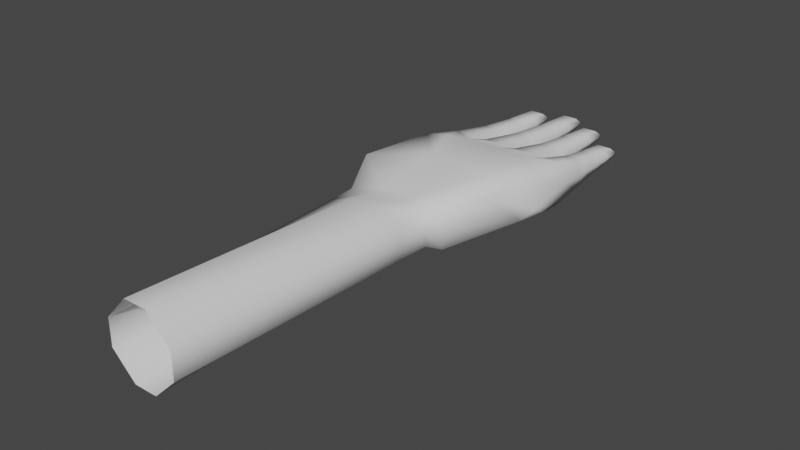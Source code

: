 # Source: hud_hand.blend  (saved by Blender 2.82.7; exported with 4.5.12 LTS)
import bpy
from mathutils import Matrix  # noqa: F401  (used for matrix-valued properties, if any)

bpy.ops.wm.read_factory_settings(use_empty=True)
scene = bpy.context.scene
scene.name = 'Scene'

# ---- collections
col_collection = bpy.data.collections.new('Collection'); scene.collection.children.link(col_collection)

# ---- world
world_world = bpy.data.worlds.new('World'); scene.world = world_world
world_world.use_nodes = True; world_world.node_tree.nodes.clear()
_N = world_world.node_tree.nodes; _L = world_world.node_tree.links
n0 = _N.new('ShaderNodeOutputWorld'); n0.name = 'World Output'; n0.location = (300, 300)
n1 = _N.new('ShaderNodeBackground'); n1.name = 'Background'; n1.location = (10, 300)
n1.inputs[0].default_value = (0.05088, 0.05088, 0.05088, 1.0)
_L.new(n1.outputs[0], n0.inputs[0])
n0.is_active_output = True
world_world.color = (0.05088, 0.05088, 0.05088)
world_world.use_sun_shadow = False
world_world.sun_shadow_jitter_overblur = 0.0

# ---- meshes
me_hudhand_geometry = bpy.data.meshes.new('hudhand_geometry')
me_hudhand_geometry.from_pydata([(-0.0908, 0.5062, -0.04473), (-0.09254, 0.5116, -0.01928), (0.1067, 0.4924, -0.02824), (0.09963, 0.4466, 0.02656), (0.06939, 0.5155, -0.02748), (0.02193, 0.5155, -0.02748), (-0.02552, 0.5155, -0.02748), (-0.02552, 0.4986, 0.03594), (0.02193, 0.4986, 0.03594), (0.06939, 0.4986, 0.03594), (0.02193, 0.3257, 0.02656), (-0.0857, 0.3664, 0.04023), (0.06939, 0.3257, -0.02748), (0.06939, 0.3257, 0.02656), (-0.02552, 0.3257, 0.02656), (-0.02552, 0.3257, -0.02748), (0.02193, 0.3257, -0.02748), (-0.1029, 0.5393, -0.04314), (-0.1006, 0.5258, -0.07559), (-0.1239, 0.4781, -0.01701), (-0.1213, 0.463, -0.05313), (-0.1078, 0.5806, -0.07181), (-0.1068, 0.5749, -0.08536), (-0.1284, 0.5811, -0.07352), (-0.1274, 0.5755, -0.08706), (0.08019, 0.5271, -0.02882), (0.08019, 0.5271, 0.02789), (0.106, 0.5271, 0.02789), (0.106, 0.5271, -0.02882), (-0.06217, 0.5282, -0.02882), (-0.06217, 0.5282, 0.02789), (-0.03632, 0.5282, 0.02789), (-0.03632, 0.5282, -0.02882), (-0.01472, 0.5286, -0.02882), (-0.01472, 0.5286, 0.02789), (0.01113, 0.5286, 0.02789), (0.01113, 0.5286, -0.02882), (0.03274, 0.5279, -0.02882), (0.03274, 0.5279, 0.02789), (0.05858, 0.5279, 0.02789), (0.05858, 0.5279, -0.02882), (0.08235, 0.5735, 0.01571), (0.08235, 0.5735, -0.02407), (0.1039, 0.5735, -0.02407), (0.1039, 0.5735, 0.01571), (-0.06, 0.5918, 0.01571), (0.008963, 0.5974, -0.02407), (0.008963, 0.5974, 0.01571), (0.0349, 0.5886, 0.01571), (0.09311, 0.6707, -0.00459), (-0.04925, 0.7202, -0.00459), (-0.001794, 0.7351, -0.00459), (0.04566, 0.7115, -0.00459), (-0.03849, 0.5918, 0.01571), (-0.03849, 0.5918, -0.02407), (-0.06, 0.5918, -0.02407), (-0.01255, 0.5974, -0.02407), (-0.01255, 0.5974, 0.01571), (0.0349, 0.5886, -0.02407), (0.05642, 0.5886, -0.02407), (0.05642, 0.5886, 0.01571), (-0.03918, 0.6516, -0.01784), (-0.03918, 0.6516, 0.008662), (-0.05932, 0.6516, 0.008662), (-0.05932, 0.6516, -0.01784), (-0.01186, 0.662, 0.008662), (-0.01186, 0.662, -0.01784), (0.008276, 0.662, -0.01784), (0.008276, 0.662, 0.008662), (0.05573, 0.6455, -0.01784), (0.05573, 0.6455, 0.008662), (0.03559, 0.6455, 0.008662), (0.03559, 0.6455, -0.01784), (0.08304, 0.6171, 0.008662), (0.08304, 0.6171, -0.01784), (0.1032, 0.6171, -0.01784), (0.1032, 0.6171, 0.008662), (-0.03993, 0.4145, -0.02748), (0.04101, 0.4533, -0.02748), (0.0975, 0.4484, -0.02793), (0.08451, 0.3861, 0.02656), (-0.03993, 0.4844, -0.0372), (0.04681, 0.4844, -0.03972), (0.06939, 0.4844, -0.03972), (-0.06894, 0.4903, -0.02575), (0.104, 0.5704, 0.01653), (0.08221, 0.5704, 0.01653), (0.104, 0.5704, -0.02438), (0.08221, 0.5704, -0.02438), (0.03475, 0.5844, -0.02439), (0.05656, 0.5844, -0.02439), (0.05656, 0.5844, 0.01654), (0.03475, 0.5844, 0.01654), (-0.01268, 0.5935, 0.01641), (-0.01268, 0.5935, -0.02434), (0.009088, 0.5935, -0.02434), (0.009088, 0.5935, 0.01641), (-0.06015, 0.5874, -0.0244), (-0.03834, 0.5874, 0.01656), (-0.03834, 0.5874, -0.0244), (-0.06015, 0.5874, 0.01656), (-0.05935, 0.6482, 0.008955), (-0.03914, 0.6482, 0.008955), (-0.05935, 0.6482, -0.01789), (-0.03914, 0.6482, -0.01789), (0.008329, 0.657, -0.01791), (0.008329, 0.657, 0.009063), (-0.01192, 0.657, -0.01791), (-0.01192, 0.657, 0.009063), (0.03554, 0.6411, 0.009059), (0.05578, 0.6411, 0.009059), (0.03554, 0.6411, -0.01791), (0.05578, 0.6411, -0.01791), (0.08297, 0.6125, -0.01793), (0.1033, 0.6125, -0.01793), (0.08297, 0.6125, 0.009206), (0.1033, 0.6125, 0.009206), (0.08243, 0.5781, -0.02391), (0.1038, 0.5781, -0.02391), (0.08243, 0.5781, 0.01509), (0.1038, 0.5781, 0.01509), (0.05636, 0.593, 0.01525), (0.03496, 0.593, -0.02395), (0.03496, 0.593, 0.01525), (0.05636, 0.593, -0.02395), (0.008927, 0.6009, -0.02398), (-0.01251, 0.6009, -0.02398), (0.008927, 0.6009, 0.01539), (-0.01251, 0.6009, 0.01539), (-0.03855, 0.5972, 0.01518), (-0.05994, 0.5972, -0.02393), (-0.05994, 0.5972, 0.01518), (-0.03855, 0.5972, -0.02393), (-0.03919, 0.6558, -0.01783), (-0.05931, 0.6558, 0.008647), (-0.03919, 0.6558, 0.008647), (-0.05931, 0.6558, -0.01783), (-0.01186, 0.6657, 0.00865), (0.008269, 0.6657, 0.00865), (-0.01186, 0.6657, -0.01783), (0.008269, 0.6657, -0.01783), (0.05572, 0.6505, -0.01782), (0.0356, 0.6505, 0.008643), (0.05572, 0.6505, 0.008643), (0.0356, 0.6505, -0.01782), (0.08305, 0.6212, 0.008642), (0.1032, 0.6212, 0.008642), (0.08305, 0.6212, -0.01782), (0.1032, 0.6212, -0.01782), (0.01781, 0.3094, -0.02091), (-0.02139, 0.3094, -0.02091), (-0.06059, 0.3094, 0.01998), (-0.02139, 0.3094, 0.02705), (0.05701, 0.3094, -0.02091), (0.05701, 0.3094, 0.01998), (-0.06059, 0.3094, -0.02091), (0.01781, 0.3094, 0.02705), (0.01416, -0.06563, -0.04989), (-0.01774, -0.06563, -0.04989), (-0.04964, -0.06576, 0.0177), (-0.01901, -0.06549, 0.05078), (0.04606, -0.06576, -0.01863), (0.04606, -0.06576, 0.0177), (-0.04964, -0.06576, -0.01863), (0.01288, -0.06573, 0.05094), (0.01676, 0.2675, -0.03651), (0.05387, 0.2677, -0.02159), (-0.02035, 0.2675, -0.03651), (-0.01908, 0.2677, 0.03669), (0.01803, 0.2674, 0.03688), (-0.05745, 0.2677, -0.02159), (0.05387, 0.2677, 0.02066), (-0.05745, 0.2677, 0.02066), (-0.1182, 0.4462, -0.04751), (-0.09781, 0.5198, -0.07429), (-0.1004, 0.5326, -0.03741), (-0.121, 0.4624, -0.00866), (-0.1232, 0.4767, -0.05753), (-0.1013, 0.5318, -0.07679), (-0.1035, 0.5443, -0.04666), (-0.1256, 0.4908, -0.02385), (-0.03993, 0.4494, -0.03234), (0.04391, 0.4688, -0.0336), (0.06939, 0.405, -0.0336), (-0.08216, 0.3457, -0.009557), (0.06939, 0.4224, 0.03955), (-0.08468, 0.4905, 0.03008), (0.02193, 0.4224, 0.03955), (-0.02552, 0.4224, 0.03955), (-0.06675, 0.5012, 0.00423), (0.1016, 0.4745, -0.02178), (-0.02552, 0.507, 0.00423), (0.02193, 0.507, 0.00423), (0.06939, 0.507, 0.00423), (0.06939, 0.3257, -0.0004635), (-0.1017, 0.5325, -0.05937), (-0.1226, 0.4706, -0.03507), (-0.1073, 0.5778, -0.07858), (-0.1279, 0.5783, -0.08029), (0.07419, 0.5271, -0.0004635), (0.112, 0.5271, -0.0004635), (-0.06816, 0.5282, -0.0004635), (-0.03033, 0.5282, -0.0004635), (-0.02071, 0.5286, -0.0004635), (0.01712, 0.5286, -0.0004635), (0.02674, 0.5279, -0.0004635), (0.06458, 0.5279, -0.0004635), (0.07736, 0.5735, -0.00418), (0.1089, 0.5735, -0.00418), (0.01395, 0.5974, -0.00418), (-0.0335, 0.5918, -0.00418), (-0.01754, 0.5974, -0.00418), (0.06141, 0.5886, -0.00418), (-0.06399, 0.6516, -0.00459), (-0.03451, 0.6516, -0.00459), (0.01295, 0.662, -0.00459), (-0.01653, 0.662, -0.00459), (0.03092, 0.6455, -0.00459), (0.0604, 0.6455, -0.00459), (0.1079, 0.6171, -0.00459), (0.07837, 0.6171, -0.00459), (-0.06499, 0.5918, -0.00418), (0.02991, 0.5886, -0.00418), (-0.08393, 0.356, 0.01533), (0.091, 0.4173, -0.0006858), (0.07715, 0.5704, -0.00393), (0.1091, 0.5704, -0.00393), (0.02969, 0.5844, -0.003925), (0.06162, 0.5844, -0.003925), (0.01414, 0.5935, -0.003966), (-0.01772, 0.5935, -0.003966), (-0.03328, 0.5874, -0.00392), (-0.06521, 0.5874, -0.00392), (-0.03445, 0.6482, -0.004467), (-0.06404, 0.6482, -0.004467), (-0.01661, 0.657, -0.004421), (0.01302, 0.657, -0.004421), (0.06048, 0.6411, -0.004423), (0.03084, 0.6411, -0.004423), (0.07827, 0.6125, -0.004361), (0.108, 0.6125, -0.004361), (0.1088, 0.5781, -0.004409), (0.07747, 0.5781, -0.004409), (0.02999, 0.593, -0.00435), (0.06133, 0.593, -0.00435), (0.0139, 0.6009, -0.004296), (-0.01749, 0.6009, -0.004296), (-0.0649, 0.5972, -0.004375), (-0.03359, 0.5972, -0.004375), (-0.06397, 0.6558, -0.00459), (-0.03452, 0.6558, -0.00459), (0.01294, 0.6657, -0.00459), (-0.01652, 0.6657, -0.00459), (0.03093, 0.6505, -0.00459), (0.06038, 0.6505, -0.00459), (0.1078, 0.6212, -0.00459), (0.07839, 0.6212, -0.00459), (0.05701, 0.3094, -0.0004635), (-0.06059, 0.3094, -0.0004635), (0.04606, -0.06576, -0.0004635), (-0.04964, -0.06576, -0.0004635), (-0.05745, 0.2677, -0.0004635), (0.05387, 0.2677, -0.0004635), (-0.1196, 0.4543, -0.02808), (-0.09911, 0.5262, -0.05585), (-0.1244, 0.4837, -0.04069), (-0.1024, 0.5381, -0.06172), (0.07853, 0.6662, -0.00459), (0.08315, 0.6574, -0.01339), (0.1031, 0.6574, -0.01339), (0.08315, 0.6574, 0.00421), (0.1031, 0.6574, 0.00421), (0.1077, 0.6662, -0.00459), (-0.06383, 0.7157, -0.00459), (-0.05921, 0.7069, -0.01339), (-0.03929, 0.7069, -0.01339), (-0.05921, 0.7069, 0.00421), (-0.03929, 0.7069, 0.00421), (-0.03467, 0.7157, -0.00459), (-0.01637, 0.7306, -0.00459), (-0.01175, 0.7218, -0.01339), (0.008166, 0.7218, -0.01339), (-0.01175, 0.7218, 0.00421), (0.008166, 0.7218, 0.00421), (0.01279, 0.7306, -0.00459), (0.03108, 0.7069, -0.00459), (0.0357, 0.6982, -0.01339), (0.05562, 0.6982, -0.01339), (0.0357, 0.6982, 0.00421), (0.05562, 0.6982, 0.00421), (0.06024, 0.7069, -0.00459), (-0.0118, 0.6938, 0.00643), (0.008217, 0.6938, 0.00643), (-0.0118, 0.6938, -0.01561), (0.008217, 0.6938, -0.01561), (0.01286, 0.6981, -0.00459), (-0.01645, 0.6981, -0.00459), (-0.03924, 0.6814, -0.01561), (-0.05926, 0.6814, 0.006429), (-0.03924, 0.6814, 0.006429), (-0.05926, 0.6814, -0.01561), (-0.0639, 0.6857, -0.00459), (-0.03459, 0.6857, -0.00459), (0.05567, 0.6743, -0.01561), (0.03565, 0.6743, 0.006427), (0.05567, 0.6743, 0.006427), (0.03565, 0.6743, -0.01561), (0.03101, 0.6787, -0.00459), (0.06031, 0.6787, -0.00459), (0.0831, 0.6393, 0.006426), (0.1031, 0.6393, 0.006426), (0.0831, 0.6393, -0.01561), (0.1031, 0.6393, -0.01561), (0.1078, 0.6437, -0.00459), (0.07846, 0.6437, -0.00459), (-0.1261, 0.5456, -0.07812), (-0.1041, 0.5534, -0.08107), (-0.1056, 0.5625, -0.05923), (-0.1275, 0.5538, -0.05848), (-0.1268, 0.5497, -0.0683), (-0.1049, 0.5579, -0.07015), (-0.1018, 0.4052, -0.006375), (-0.1033, 0.4144, 0.01578), (-0.08906, 0.5008, -0.06506), (-0.1002, 0.3959, -0.02853), (-0.0551, 0.4945, 0.03446)], [], [(174, 173, 20, 18), (14, 11, 151, 152), (10, 14, 152, 156), (194, 13, 154, 257), (86, 85, 44, 41), (78, 12, 16), (77, 78, 16, 15), (184, 77, 15), (8, 7, 188, 187), (9, 8, 187, 185), (3, 185, 13, 80), (7, 325, 188), (83, 79, 183), (224, 80, 13, 194), (186, 189, 0, 1), (316, 315, 24, 22), (264, 174, 18, 195), (176, 175, 17, 19), (263, 176, 19, 196), (197, 22, 24, 198), (320, 316, 22, 197), (318, 317, 21, 23), (319, 318, 23, 198), (193, 9, 26, 199), (9, 3, 27, 26), (190, 2, 28, 200), (2, 4, 25, 28), (189, 30, 201), (186, 325, 30), (191, 6, 32, 202), (6, 84, 29, 32), (191, 7, 34, 203), (7, 8, 35, 34), (192, 5, 36, 204), (5, 6, 33, 36), (192, 8, 38, 205), (8, 9, 39, 38), (193, 4, 40, 206), (4, 5, 37, 40), (296, 291, 282, 279), (308, 303, 287, 290), (314, 309, 270, 267), (302, 297, 275, 278), (226, 87, 43, 208), (225, 86, 41, 207), (87, 88, 42, 43), (312, 311, 268, 269), (294, 293, 280, 281), (309, 310, 271, 270), (291, 292, 283, 282), (313, 312, 269, 272), (295, 294, 281, 284), (301, 298, 276, 273), (307, 304, 288, 285), (297, 300, 274, 275), (303, 306, 286, 287), (298, 299, 277, 276), (304, 305, 289, 288), (99, 97, 55, 54), (232, 100, 45, 221), (231, 99, 54, 210), (100, 98, 53, 45), (230, 93, 57, 211), (229, 95, 46, 209), (93, 96, 47, 57), (95, 94, 56, 46), (228, 90, 59, 212), (92, 91, 60, 48), (90, 89, 58, 59), (227, 92, 48, 222), (101, 102, 62, 63), (104, 103, 64, 61), (234, 101, 63, 213), (233, 104, 61, 214), (236, 105, 67, 215), (108, 106, 68, 65), (105, 107, 66, 67), (235, 108, 65, 216), (109, 110, 70, 71), (112, 111, 72, 69), (238, 109, 71, 217), (237, 112, 69, 218), (240, 114, 75, 219), (115, 116, 76, 73), (114, 113, 74, 75), (239, 115, 73, 220), (184, 181, 77), (181, 182, 78, 77), (182, 183, 12, 78), (5, 4, 83, 82), (6, 5, 82, 81), (84, 6, 81), (184, 223, 321, 324), (190, 3, 80, 224), (4, 2, 79, 83), (28, 25, 88, 87), (199, 26, 86, 225), (200, 28, 87, 226), (26, 27, 85, 86), (205, 38, 92, 227), (40, 37, 89, 90), (38, 39, 91, 92), (206, 40, 90, 228), (36, 33, 94, 95), (34, 35, 96, 93), (204, 36, 95, 229), (203, 34, 93, 230), (30, 31, 98, 100), (202, 32, 99, 231), (201, 30, 100, 232), (32, 29, 97, 99), (248, 132, 104, 233), (247, 131, 101, 234), (132, 130, 103, 104), (131, 129, 102, 101), (246, 128, 108, 235), (125, 126, 107, 105), (128, 127, 106, 108), (245, 125, 105, 236), (244, 124, 112, 237), (243, 123, 109, 238), (124, 122, 111, 112), (123, 121, 110, 109), (242, 119, 115, 239), (118, 117, 113, 114), (119, 120, 116, 115), (241, 118, 114, 240), (208, 43, 118, 241), (41, 44, 120, 119), (43, 42, 117, 118), (207, 41, 119, 242), (48, 60, 121, 123), (59, 58, 122, 124), (222, 48, 123, 243), (212, 59, 124, 244), (209, 46, 125, 245), (57, 47, 127, 128), (46, 56, 126, 125), (211, 57, 128, 246), (45, 53, 129, 131), (54, 55, 130, 132), (221, 45, 131, 247), (210, 54, 132, 248), (63, 62, 135, 134), (61, 64, 136, 133), (213, 63, 134, 249), (214, 61, 133, 250), (215, 67, 140, 251), (65, 68, 138, 137), (67, 66, 139, 140), (216, 65, 137, 252), (71, 70, 143, 142), (69, 72, 144, 141), (217, 71, 142, 253), (218, 69, 141, 254), (219, 75, 148, 255), (73, 76, 146, 145), (75, 74, 147, 148), (220, 73, 145, 256), (169, 168, 160, 164), (167, 165, 157, 158), (165, 166, 161, 157), (184, 15, 150, 155), (16, 12, 153, 149), (13, 10, 156, 154), (15, 16, 149, 150), (223, 184, 155, 258), (170, 167, 158, 163), (262, 171, 162, 259), (168, 172, 159, 160), (171, 169, 164, 162), (261, 170, 163, 260), (258, 155, 170, 261), (154, 156, 169, 171), (152, 151, 172, 168), (257, 154, 171, 262), (155, 150, 167, 170), (149, 153, 166, 165), (150, 149, 165, 167), (156, 152, 168, 169), (321, 322, 176, 263), (322, 1, 175, 176), (0, 323, 174, 264), (323, 324, 173, 174), (196, 19, 180, 265), (19, 17, 179, 180), (195, 18, 178, 266), (18, 20, 177, 178), (82, 83, 183, 182), (81, 82, 182, 181), (84, 81, 181, 184), (183, 79, 12), (188, 186, 11, 14), (187, 188, 14, 10), (185, 187, 10, 13), (185, 3, 9), (17, 195, 266, 179), (20, 196, 265, 177), (1, 0, 264, 175), (324, 321, 263, 173), (153, 257, 262, 166), (151, 258, 261, 172), (172, 261, 260, 159), (166, 262, 259, 161), (11, 223, 258, 151), (74, 220, 256, 147), (76, 219, 255, 146), (70, 218, 254, 143), (72, 217, 253, 144), (66, 216, 252, 139), (68, 215, 251, 138), (62, 214, 250, 135), (64, 213, 249, 136), (53, 210, 248, 129), (55, 221, 247, 130), (56, 211, 246, 126), (47, 209, 245, 127), (60, 212, 244, 121), (58, 222, 243, 122), (42, 207, 242, 117), (44, 208, 241, 120), (120, 241, 240, 116), (117, 242, 239, 113), (122, 243, 238, 111), (121, 244, 237, 110), (127, 245, 236, 106), (126, 246, 235, 107), (130, 247, 234, 103), (129, 248, 233, 102), (29, 201, 232, 97), (31, 202, 231, 98), (33, 203, 230, 94), (35, 204, 229, 96), (39, 206, 228, 91), (37, 205, 227, 89), (27, 200, 226, 85), (25, 199, 225, 88), (2, 190, 224, 79), (113, 239, 220, 74), (116, 240, 219, 76), (110, 237, 218, 70), (111, 238, 217, 72), (107, 235, 216, 66), (106, 236, 215, 68), (102, 233, 214, 62), (103, 234, 213, 64), (89, 227, 222, 58), (91, 228, 212, 60), (96, 229, 209, 47), (94, 230, 211, 56), (98, 231, 210, 53), (97, 232, 221, 55), (306, 307, 285, 286), (300, 301, 273, 274), (292, 295, 284, 283), (310, 313, 272, 271), (88, 225, 207, 42), (85, 226, 208, 44), (299, 302, 278, 277), (311, 314, 267, 268), (305, 308, 290, 289), (293, 296, 279, 280), (9, 193, 206, 39), (5, 192, 205, 37), (8, 192, 204, 35), (6, 191, 203, 33), (7, 191, 202, 31), (84, 201, 29), (3, 190, 200, 27), (4, 193, 199, 25), (315, 319, 198, 24), (317, 320, 197, 21), (21, 197, 198, 23), (173, 263, 196, 20), (175, 264, 195, 17), (79, 224, 194, 12), (12, 194, 257, 153), (49, 268, 267), (49, 269, 268), (49, 270, 271), (49, 272, 269), (50, 274, 273), (50, 275, 274), (50, 276, 277), (50, 278, 275), (51, 280, 279), (51, 281, 280), (51, 282, 283), (51, 284, 281), (52, 286, 285), (52, 287, 286), (52, 288, 289), (52, 290, 287), (49, 267, 270), (49, 271, 272), (50, 273, 276), (50, 277, 278), (51, 279, 282), (51, 283, 284), (52, 285, 288), (52, 289, 290), (139, 252, 296, 293), (138, 251, 295, 292), (251, 140, 294, 295), (137, 138, 292, 291), (140, 139, 293, 294), (252, 137, 291, 296), (135, 250, 302, 299), (136, 249, 301, 300), (134, 135, 299, 298), (133, 136, 300, 297), (249, 134, 298, 301), (250, 133, 297, 302), (143, 254, 308, 305), (144, 253, 307, 306), (142, 143, 305, 304), (141, 144, 306, 303), (253, 142, 304, 307), (254, 141, 303, 308), (147, 256, 314, 311), (146, 255, 313, 310), (255, 148, 312, 313), (145, 146, 310, 309), (148, 147, 311, 312), (256, 145, 309, 314), (179, 266, 320, 317), (177, 265, 319, 315), (265, 180, 318, 319), (180, 179, 317, 318), (266, 178, 316, 320), (178, 177, 315, 316), (84, 184, 324, 323), (189, 84, 323), (11, 186, 1, 322), (223, 11, 322, 321), (30, 189, 186), (323, 0, 189), (30, 325, 7, 31), (188, 325, 186), (201, 84, 189)])
me_hudhand_geometry.polygons.foreach_set('use_smooth', [True] * 340)
_uv = me_hudhand_geometry.uv_layers.new(name='UVMap')
_uv.uv.foreach_set('vector', [0.125, 0.5, 0.125, 0.5336, 0.125, 0.5193, 0.125, 0.5, 0.8125, 0.75, 0.875, 0.75, 0.875, 0.75, 0.8125, 0.75, 0.75, 0.75, 0.8125, 0.75, 0.8125, 0.75, 0.75, 0.75, 0.5, 0.7812, 0.6562, 0.7812, 0.6562, 0.7812, 0.5, 0.7812, 0.5458, 0.4601, 0.5458, 0.4774, 0.5458, 0.4774, 0.5458, 0.4601, 0.25, 0.5819, 0.3125, 0.75, 0.25, 0.75, 0.1685, 0.633, 0.25, 0.5819, 0.25, 0.75, 0.1875, 0.75, 0.125, 0.75, 0.1685, 0.633, 0.1875, 0.75, 0.75, 0.5222, 0.8125, 0.5222, 0.8125, 0.6225, 0.75, 0.6225, 0.6869, 0.5228, 0.75, 0.5222, 0.75, 0.6225, 0.6872, 0.6229, 0.6363, 0.602, 0.6734, 0.6366, 0.6562, 0.7812, 0.6463, 0.6916, 0.8125, 0.5222, 0.8438, 0.5222, 0.8125, 0.6225, 0.3125, 0.541, 0.3808, 0.5888, 0.3125, 0.6455, 0.5168, 0.6434, 0.6463, 0.6916, 0.6562, 0.7812, 0.5, 0.7812, 0.6281, 0.25, 0.5016, 0.25, 0.5009, 0.25, 0.6268, 0.25, 0.125, 0.5, 0.125, 0.5035, 0.125, 0.5, 0.125, 0.5, 0.5002, 0.25, 0.375, 0.25, 0.375, 0.25, 0.5, 0.25, 0.875, 0.5336, 0.875, 0.503, 0.875, 0.5, 0.875, 0.5193, 0.5, 0.2164, 0.625, 0.2164, 0.625, 0.2307, 0.5, 0.2307, 0.5, 0.25, 0.375, 0.25, 0.375, 0.25, 0.5, 0.25, 0.5, 0.25, 0.375, 0.25, 0.375, 0.25, 0.5, 0.25, 0.875, 0.5035, 0.875, 0.5, 0.875, 0.5, 0.875, 0.5, 0.5, 0.2465, 0.625, 0.2465, 0.625, 0.25, 0.5, 0.25, 0.5199, 0.4423, 0.6648, 0.4471, 0.5458, 0.4601, 0.5, 0.4601, 0.6648, 0.4471, 0.6363, 0.602, 0.5458, 0.4774, 0.5458, 0.4601, 0.5246, 0.5655, 0.4129, 0.529, 0.4542, 0.4774, 0.5, 0.4774, 0.4129, 0.529, 0.375, 0.4375, 0.4542, 0.4601, 0.4542, 0.4774, 0.5016, 0.25, 0.5458, 0.2726, 0.5, 0.2726, 0.6281, 0.25, 0.6558, 0.2814, 0.5458, 0.2726, 0.5293, 0.3126, 0.375, 0.3125, 0.4542, 0.2899, 0.5, 0.2899, 0.375, 0.3125, 0.375, 0.25, 0.4542, 0.2726, 0.4542, 0.2899, 0.5293, 0.3126, 0.6836, 0.3128, 0.5458, 0.3351, 0.5, 0.3351, 0.6836, 0.3128, 0.6842, 0.3746, 0.5458, 0.3524, 0.5458, 0.3351, 0.5296, 0.3748, 0.375, 0.375, 0.4542, 0.3524, 0.5, 0.3524, 0.375, 0.375, 0.375, 0.3125, 0.4542, 0.3351, 0.4542, 0.3524, 0.5296, 0.3748, 0.6842, 0.3746, 0.5458, 0.3976, 0.5, 0.3976, 0.6842, 0.3746, 0.6648, 0.4471, 0.5458, 0.4149, 0.5458, 0.3976, 0.5199, 0.4423, 0.375, 0.4375, 0.4542, 0.4149, 0.5, 0.4149, 0.375, 0.4375, 0.375, 0.375, 0.4542, 0.3976, 0.4542, 0.4149, 0.5, 0.3351, 0.5458, 0.3351, 0.5458, 0.3351, 0.5, 0.3351, 0.5, 0.4149, 0.4542, 0.4149, 0.4542, 0.4149, 0.5, 0.4149, 0.5, 0.4601, 0.5458, 0.4601, 0.5458, 0.4601, 0.5, 0.4601, 0.5, 0.2899, 0.4542, 0.2899, 0.4542, 0.2899, 0.5, 0.2899, 0.5, 0.4774, 0.4542, 0.4774, 0.4542, 0.4774, 0.5, 0.4774, 0.5, 0.4601, 0.5458, 0.4601, 0.5458, 0.4601, 0.5, 0.4601, 0.4542, 0.4774, 0.4542, 0.4601, 0.4542, 0.4601, 0.4542, 0.4774, 0.4542, 0.4774, 0.4542, 0.4601, 0.4542, 0.4601, 0.4542, 0.4774, 0.4542, 0.3524, 0.4542, 0.3351, 0.4542, 0.3351, 0.4542, 0.3524, 0.5458, 0.4601, 0.5458, 0.4774, 0.5458, 0.4774, 0.5458, 0.4601, 0.5458, 0.3351, 0.5458, 0.3524, 0.5458, 0.3524, 0.5458, 0.3351, 0.5, 0.4774, 0.4542, 0.4774, 0.4542, 0.4774, 0.5, 0.4774, 0.5, 0.3524, 0.4542, 0.3524, 0.4542, 0.3524, 0.5, 0.3524, 0.5, 0.2726, 0.5458, 0.2726, 0.5458, 0.2726, 0.5, 0.2726, 0.5, 0.3976, 0.5458, 0.3976, 0.5458, 0.3976, 0.5, 0.3976, 0.4542, 0.2899, 0.4542, 0.2726, 0.4542, 0.2726, 0.4542, 0.2899, 0.4542, 0.4149, 0.4542, 0.3976, 0.4542, 0.3976, 0.4542, 0.4149, 0.5458, 0.2726, 0.5458, 0.2899, 0.5458, 0.2899, 0.5458, 0.2726, 0.5458, 0.3976, 0.5458, 0.4149, 0.5458, 0.4149, 0.5458, 0.3976, 0.4542, 0.2899, 0.4542, 0.2726, 0.4542, 0.2726, 0.4542, 0.2899, 0.5, 0.2726, 0.5458, 0.2726, 0.5458, 0.2726, 0.5, 0.2726, 0.5, 0.2899, 0.4542, 0.2899, 0.4542, 0.2899, 0.5, 0.2899, 0.5458, 0.2726, 0.5458, 0.2899, 0.5458, 0.2899, 0.5458, 0.2726, 0.5, 0.3351, 0.5458, 0.3351, 0.5458, 0.3351, 0.5, 0.3351, 0.5, 0.3524, 0.4542, 0.3524, 0.4542, 0.3524, 0.5, 0.3524, 0.5458, 0.3351, 0.5458, 0.3524, 0.5458, 0.3524, 0.5458, 0.3351, 0.4542, 0.3524, 0.4542, 0.3351, 0.4542, 0.3351, 0.4542, 0.3524, 0.5, 0.4149, 0.4542, 0.4149, 0.4542, 0.4149, 0.5, 0.4149, 0.5458, 0.3976, 0.5458, 0.4149, 0.5458, 0.4149, 0.5458, 0.3976, 0.4542, 0.4149, 0.4542, 0.3976, 0.4542, 0.3976, 0.4542, 0.4149, 0.5, 0.3976, 0.5458, 0.3976, 0.5458, 0.3976, 0.5, 0.3976, 0.5458, 0.2726, 0.5458, 0.2899, 0.5458, 0.2899, 0.5458, 0.2726, 0.4542, 0.2899, 0.4542, 0.2726, 0.4542, 0.2726, 0.4542, 0.2899, 0.5, 0.2726, 0.5458, 0.2726, 0.5458, 0.2726, 0.5, 0.2726, 0.5, 0.2899, 0.4542, 0.2899, 0.4542, 0.2899, 0.5, 0.2899, 0.5, 0.3524, 0.4542, 0.3524, 0.4542, 0.3524, 0.5, 0.3524, 0.5458, 0.3351, 0.5458, 0.3524, 0.5458, 0.3524, 0.5458, 0.3351, 0.4542, 0.3524, 0.4542, 0.3351, 0.4542, 0.3351, 0.4542, 0.3524, 0.5, 0.3351, 0.5458, 0.3351, 0.5458, 0.3351, 0.5, 0.3351, 0.5458, 0.3976, 0.5458, 0.4149, 0.5458, 0.4149, 0.5458, 0.3976, 0.4542, 0.4149, 0.4542, 0.3976, 0.4542, 0.3976, 0.4542, 0.4149, 0.5, 0.3976, 0.5458, 0.3976, 0.5458, 0.3976, 0.5, 0.3976, 0.5, 0.4149, 0.4542, 0.4149, 0.4542, 0.4149, 0.5, 0.4149, 0.5, 0.4774, 0.4542, 0.4774, 0.4542, 0.4774, 0.5, 0.4774, 0.5458, 0.4601, 0.5458, 0.4774, 0.5458, 0.4774, 0.5458, 0.4601, 0.4542, 0.4774, 0.4542, 0.4601, 0.4542, 0.4601, 0.4542, 0.4774, 0.5, 0.4601, 0.5458, 0.4601, 0.5458, 0.4601, 0.5, 0.4601, 0.125, 0.75, 0.1685, 0.587, 0.1685, 0.633, 0.1685, 0.587, 0.2664, 0.5614, 0.25, 0.5819, 0.1685, 0.633, 0.2664, 0.5614, 0.3125, 0.6455, 0.3125, 0.75, 0.25, 0.5819, 0.25, 0.5, 0.3125, 0.5, 0.3125, 0.541, 0.2828, 0.541, 0.1875, 0.5, 0.25, 0.5, 0.2828, 0.541, 0.1685, 0.541, 0.125, 0.5, 0.1875, 0.5, 0.1685, 0.541, 0.375, 0.0, 0.5, 0.0, 0.5, 0.1082, 0.375, 0.1082, 0.5246, 0.5655, 0.6363, 0.602, 0.6463, 0.6916, 0.5168, 0.6434, 0.3125, 0.5, 0.4129, 0.529, 0.3808, 0.5888, 0.3125, 0.541, 0.4542, 0.4774, 0.4542, 0.4601, 0.4542, 0.4601, 0.4542, 0.4774, 0.5, 0.4601, 0.5458, 0.4601, 0.5458, 0.4601, 0.5, 0.4601, 0.5, 0.4774, 0.4542, 0.4774, 0.4542, 0.4774, 0.5, 0.4774, 0.5458, 0.4601, 0.5458, 0.4774, 0.5458, 0.4774, 0.5458, 0.4601, 0.5, 0.3976, 0.5458, 0.3976, 0.5458, 0.3976, 0.5, 0.3976, 0.4542, 0.4149, 0.4542, 0.3976, 0.4542, 0.3976, 0.4542, 0.4149, 0.5458, 0.3976, 0.5458, 0.4149, 0.5458, 0.4149, 0.5458, 0.3976, 0.5, 0.4149, 0.4542, 0.4149, 0.4542, 0.4149, 0.5, 0.4149, 0.4542, 0.3524, 0.4542, 0.3351, 0.4542, 0.3351, 0.4542, 0.3524, 0.5458, 0.3351, 0.5458, 0.3524, 0.5458, 0.3524, 0.5458, 0.3351, 0.5, 0.3524, 0.4542, 0.3524, 0.4542, 0.3524, 0.5, 0.3524, 0.5, 0.3351, 0.5458, 0.3351, 0.5458, 0.3351, 0.5, 0.3351, 0.5458, 0.2726, 0.5458, 0.2899, 0.5458, 0.2899, 0.5458, 0.2726, 0.5, 0.2899, 0.4542, 0.2899, 0.4542, 0.2899, 0.5, 0.2899, 0.5, 0.2726, 0.5458, 0.2726, 0.5458, 0.2726, 0.5, 0.2726, 0.4542, 0.2899, 0.4542, 0.2726, 0.4542, 0.2726, 0.4542, 0.2899, 0.5, 0.2899, 0.4542, 0.2899, 0.4542, 0.2899, 0.5, 0.2899, 0.5, 0.2726, 0.5458, 0.2726, 0.5458, 0.2726, 0.5, 0.2726, 0.4542, 0.2899, 0.4542, 0.2726, 0.4542, 0.2726, 0.4542, 0.2899, 0.5458, 0.2726, 0.5458, 0.2899, 0.5458, 0.2899, 0.5458, 0.2726, 0.5, 0.3351, 0.5458, 0.3351, 0.5458, 0.3351, 0.5, 0.3351, 0.4542, 0.3524, 0.4542, 0.3351, 0.4542, 0.3351, 0.4542, 0.3524, 0.5458, 0.3351, 0.5458, 0.3524, 0.5458, 0.3524, 0.5458, 0.3351, 0.5, 0.3524, 0.4542, 0.3524, 0.4542, 0.3524, 0.5, 0.3524, 0.5, 0.4149, 0.4542, 0.4149, 0.4542, 0.4149, 0.5, 0.4149, 0.5, 0.3976, 0.5458, 0.3976, 0.5458, 0.3976, 0.5, 0.3976, 0.4542, 0.4149, 0.4542, 0.3976, 0.4542, 0.3976, 0.4542, 0.4149, 0.5458, 0.3976, 0.5458, 0.4149, 0.5458, 0.4149, 0.5458, 0.3976, 0.5, 0.4601, 0.5458, 0.4601, 0.5458, 0.4601, 0.5, 0.4601, 0.4542, 0.4774, 0.4542, 0.4601, 0.4542, 0.4601, 0.4542, 0.4774, 0.5458, 0.4601, 0.5458, 0.4774, 0.5458, 0.4774, 0.5458, 0.4601, 0.5, 0.4774, 0.4542, 0.4774, 0.4542, 0.4774, 0.5, 0.4774, 0.5, 0.4774, 0.4542, 0.4774, 0.4542, 0.4774, 0.5, 0.4774, 0.5458, 0.4601, 0.5458, 0.4774, 0.5458, 0.4774, 0.5458, 0.4601, 0.4542, 0.4774, 0.4542, 0.4601, 0.4542, 0.4601, 0.4542, 0.4774, 0.5, 0.4601, 0.5458, 0.4601, 0.5458, 0.4601, 0.5, 0.4601, 0.5458, 0.3976, 0.5458, 0.4149, 0.5458, 0.4149, 0.5458, 0.3976, 0.4542, 0.4149, 0.4542, 0.3976, 0.4542, 0.3976, 0.4542, 0.4149, 0.5, 0.3976, 0.5458, 0.3976, 0.5458, 0.3976, 0.5, 0.3976, 0.5, 0.4149, 0.4542, 0.4149, 0.4542, 0.4149, 0.5, 0.4149, 0.5, 0.3524, 0.4542, 0.3524, 0.4542, 0.3524, 0.5, 0.3524, 0.5458, 0.3351, 0.5458, 0.3524, 0.5458, 0.3524, 0.5458, 0.3351, 0.4542, 0.3524, 0.4542, 0.3351, 0.4542, 0.3351, 0.4542, 0.3524, 0.5, 0.3351, 0.5458, 0.3351, 0.5458, 0.3351, 0.5, 0.3351, 0.5458, 0.2726, 0.5458, 0.2899, 0.5458, 0.2899, 0.5458, 0.2726, 0.4542, 0.2899, 0.4542, 0.2726, 0.4542, 0.2726, 0.4542, 0.2899, 0.5, 0.2726, 0.5458, 0.2726, 0.5458, 0.2726, 0.5, 0.2726, 0.5, 0.2899, 0.4542, 0.2899, 0.4542, 0.2899, 0.5, 0.2899, 0.5458, 0.2726, 0.5458, 0.2899, 0.5458, 0.2899, 0.5458, 0.2726, 0.4542, 0.2899, 0.4542, 0.2726, 0.4542, 0.2726, 0.4542, 0.2899, 0.5, 0.2726, 0.5458, 0.2726, 0.5458, 0.2726, 0.5, 0.2726, 0.5, 0.2899, 0.4542, 0.2899, 0.4542, 0.2899, 0.5, 0.2899, 0.5, 0.3524, 0.4542, 0.3524, 0.4542, 0.3524, 0.5, 0.3524, 0.5458, 0.3351, 0.5458, 0.3524, 0.5458, 0.3524, 0.5458, 0.3351, 0.4542, 0.3524, 0.4542, 0.3351, 0.4542, 0.3351, 0.4542, 0.3524, 0.5, 0.3351, 0.5458, 0.3351, 0.5458, 0.3351, 0.5, 0.3351, 0.5458, 0.3976, 0.5458, 0.4149, 0.5458, 0.4149, 0.5458, 0.3976, 0.4542, 0.4149, 0.4542, 0.3976, 0.4542, 0.3976, 0.4542, 0.4149, 0.5, 0.3976, 0.5458, 0.3976, 0.5458, 0.3976, 0.5, 0.3976, 0.5, 0.4149, 0.4542, 0.4149, 0.4542, 0.4149, 0.5, 0.4149, 0.5, 0.4774, 0.4542, 0.4774, 0.4542, 0.4774, 0.5, 0.4774, 0.5458, 0.4601, 0.5458, 0.4774, 0.5458, 0.4774, 0.5458, 0.4601, 0.4542, 0.4774, 0.4542, 0.4601, 0.4542, 0.4601, 0.4542, 0.4774, 0.5, 0.4601, 0.5458, 0.4601, 0.5458, 0.4601, 0.5, 0.4601, 0.75, 0.75, 0.8125, 0.75, 0.8125, 0.75, 0.75, 0.75, 0.1875, 0.75, 0.25, 0.75, 0.25, 0.75, 0.1875, 0.75, 0.25, 0.75, 0.3125, 0.75, 0.3125, 0.75, 0.25, 0.75, 0.125, 0.75, 0.1875, 0.75, 0.1875, 0.75, 0.125, 0.75, 0.25, 0.75, 0.3125, 0.75, 0.3125, 0.75, 0.25, 0.75, 0.6875, 0.75, 0.75, 0.75, 0.75, 0.75, 0.6875, 0.75, 0.1875, 0.75, 0.25, 0.75, 0.25, 0.75, 0.1875, 0.75, 0.5, 0.0, 0.375, 0.0, 0.375, 0.0, 0.5, 0.0, 0.125, 0.75, 0.1875, 0.75, 0.1875, 0.75, 0.125, 0.75, 0.5, 0.7812, 0.6562, 0.7812, 0.6562, 0.7812, 0.5, 0.7812, 0.8125, 0.75, 0.875, 0.75, 0.875, 0.75, 0.8125, 0.75, 0.6875, 0.75, 0.75, 0.75, 0.75, 0.75, 0.6875, 0.75, 0.5, 0.0, 0.375, 0.0, 0.375, 0.0, 0.5, 0.0, 0.5, 0.0, 0.375, 0.0, 0.375, 0.0, 0.5, 0.0, 0.6875, 0.75, 0.75, 0.75, 0.75, 0.75, 0.6875, 0.75, 0.8125, 0.75, 0.875, 0.75, 0.875, 0.75, 0.8125, 0.75, 0.5, 0.7812, 0.6562, 0.7812, 0.6562, 0.7812, 0.5, 0.7812, 0.125, 0.75, 0.1875, 0.75, 0.1875, 0.75, 0.125, 0.75, 0.25, 0.75, 0.3125, 0.75, 0.3125, 0.75, 0.25, 0.75, 0.1875, 0.75, 0.25, 0.75, 0.25, 0.75, 0.1875, 0.75, 0.75, 0.75, 0.8125, 0.75, 0.8125, 0.75, 0.75, 0.75, 0.5, 0.1082, 0.625, 0.1082, 0.625, 0.2164, 0.5, 0.2164, 0.875, 0.6418, 0.875, 0.5126, 0.875, 0.503, 0.875, 0.5336, 0.5009, 0.25, 0.375, 0.25, 0.375, 0.25, 0.5002, 0.25, 0.125, 0.5, 0.125, 0.6418, 0.125, 0.5336, 0.125, 0.5, 0.5, 0.2307, 0.625, 0.2307, 0.625, 0.2386, 0.5, 0.2386, 0.875, 0.5193, 0.875, 0.5, 0.875, 0.5, 0.875, 0.5114, 0.5, 0.25, 0.375, 0.25, 0.375, 0.25, 0.5, 0.25, 0.125, 0.5, 0.125, 0.5193, 0.125, 0.5114, 0.125, 0.5, 0.2828, 0.541, 0.3125, 0.541, 0.3125, 0.6455, 0.2664, 0.5614, 0.1685, 0.541, 0.2828, 0.541, 0.2664, 0.5614, 0.1685, 0.587, 0.125, 0.5, 0.1685, 0.541, 0.1685, 0.587, 0.125, 0.75, 0.3125, 0.6455, 0.3808, 0.5888, 0.3125, 0.75, 0.8125, 0.6225, 0.875, 0.5222, 0.875, 0.75, 0.8125, 0.75, 0.75, 0.6225, 0.8125, 0.6225, 0.8125, 0.75, 0.75, 0.75, 0.6872, 0.6229, 0.75, 0.6225, 0.75, 0.75, 0.6875, 0.75, 0.6734, 0.6366, 0.6363, 0.602, 0.6869, 0.5228, 0.625, 0.25, 0.5, 0.25, 0.5, 0.25, 0.625, 0.25, 0.375, 0.2307, 0.5, 0.2307, 0.5, 0.2386, 0.375, 0.2386, 0.6268, 0.25, 0.5009, 0.25, 0.5002, 0.25, 0.6254, 0.25, 0.375, 0.1082, 0.5, 0.1082, 0.5, 0.2164, 0.375, 0.2164, 0.3438, 0.7812, 0.5, 0.7812, 0.5, 0.7812, 0.3438, 0.7812, 0.625, 0.0, 0.5, 0.0, 0.5, 0.0, 0.625, 0.0, 0.625, 0.0, 0.5, 0.0, 0.5, 0.0, 0.625, 0.0, 0.3438, 0.7812, 0.5, 0.7812, 0.5, 0.7812, 0.3438, 0.7812, 0.625, 0.0, 0.5, 0.0, 0.5, 0.0, 0.625, 0.0, 0.4542, 0.4601, 0.5, 0.4601, 0.5, 0.4601, 0.4542, 0.4601, 0.5458, 0.4774, 0.5, 0.4774, 0.5, 0.4774, 0.5458, 0.4774, 0.5458, 0.4149, 0.5, 0.4149, 0.5, 0.4149, 0.5458, 0.4149, 0.4542, 0.3976, 0.5, 0.3976, 0.5, 0.3976, 0.4542, 0.3976, 0.4542, 0.3351, 0.5, 0.3351, 0.5, 0.3351, 0.4542, 0.3351, 0.5458, 0.3524, 0.5, 0.3524, 0.5, 0.3524, 0.5458, 0.3524, 0.5458, 0.2899, 0.5, 0.2899, 0.5, 0.2899, 0.5458, 0.2899, 0.4542, 0.2726, 0.5, 0.2726, 0.5, 0.2726, 0.4542, 0.2726, 0.5458, 0.2899, 0.5, 0.2899, 0.5, 0.2899, 0.5458, 0.2899, 0.4542, 0.2726, 0.5, 0.2726, 0.5, 0.2726, 0.4542, 0.2726, 0.4542, 0.3351, 0.5, 0.3351, 0.5, 0.3351, 0.4542, 0.3351, 0.5458, 0.3524, 0.5, 0.3524, 0.5, 0.3524, 0.5458, 0.3524, 0.5458, 0.4149, 0.5, 0.4149, 0.5, 0.4149, 0.5458, 0.4149, 0.4542, 0.3976, 0.5, 0.3976, 0.5, 0.3976, 0.4542, 0.3976, 0.4542, 0.4601, 0.5, 0.4601, 0.5, 0.4601, 0.4542, 0.4601, 0.5458, 0.4774, 0.5, 0.4774, 0.5, 0.4774, 0.5458, 0.4774, 0.5458, 0.4774, 0.5, 0.4774, 0.5, 0.4774, 0.5458, 0.4774, 0.4542, 0.4601, 0.5, 0.4601, 0.5, 0.4601, 0.4542, 0.4601, 0.4542, 0.3976, 0.5, 0.3976, 0.5, 0.3976, 0.4542, 0.3976, 0.5458, 0.4149, 0.5, 0.4149, 0.5, 0.4149, 0.5458, 0.4149, 0.5458, 0.3524, 0.5, 0.3524, 0.5, 0.3524, 0.5458, 0.3524, 0.4542, 0.3351, 0.5, 0.3351, 0.5, 0.3351, 0.4542, 0.3351, 0.4542, 0.2726, 0.5, 0.2726, 0.5, 0.2726, 0.4542, 0.2726, 0.5458, 0.2899, 0.5, 0.2899, 0.5, 0.2899, 0.5458, 0.2899, 0.4542, 0.2726, 0.5, 0.2726, 0.5, 0.2726, 0.4542, 0.2726, 0.5458, 0.2899, 0.5, 0.2899, 0.5, 0.2899, 0.5458, 0.2899, 0.4542, 0.3351, 0.5, 0.3351, 0.5, 0.3351, 0.4542, 0.3351, 0.5458, 0.3524, 0.5, 0.3524, 0.5, 0.3524, 0.5458, 0.3524, 0.5458, 0.4149, 0.5, 0.4149, 0.5, 0.4149, 0.5458, 0.4149, 0.4542, 0.3976, 0.5, 0.3976, 0.5, 0.3976, 0.4542, 0.3976, 0.5458, 0.4774, 0.5, 0.4774, 0.5, 0.4774, 0.5458, 0.4774, 0.4542, 0.4601, 0.5, 0.4601, 0.5, 0.4601, 0.4542, 0.4601, 0.4129, 0.529, 0.5246, 0.5655, 0.5168, 0.6434, 0.3873, 0.5952, 0.4542, 0.4601, 0.5, 0.4601, 0.5, 0.4601, 0.4542, 0.4601, 0.5458, 0.4774, 0.5, 0.4774, 0.5, 0.4774, 0.5458, 0.4774, 0.5458, 0.4149, 0.5, 0.4149, 0.5, 0.4149, 0.5458, 0.4149, 0.4542, 0.3976, 0.5, 0.3976, 0.5, 0.3976, 0.4542, 0.3976, 0.4542, 0.3351, 0.5, 0.3351, 0.5, 0.3351, 0.4542, 0.3351, 0.5458, 0.3524, 0.5, 0.3524, 0.5, 0.3524, 0.5458, 0.3524, 0.5458, 0.2899, 0.5, 0.2899, 0.5, 0.2899, 0.5458, 0.2899, 0.4542, 0.2726, 0.5, 0.2726, 0.5, 0.2726, 0.4542, 0.2726, 0.4542, 0.3976, 0.5, 0.3976, 0.5, 0.3976, 0.4542, 0.3976, 0.5458, 0.4149, 0.5, 0.4149, 0.5, 0.4149, 0.5458, 0.4149, 0.5458, 0.3524, 0.5, 0.3524, 0.5, 0.3524, 0.5458, 0.3524, 0.4542, 0.3351, 0.5, 0.3351, 0.5, 0.3351, 0.4542, 0.3351, 0.5458, 0.2899, 0.5, 0.2899, 0.5, 0.2899, 0.5458, 0.2899, 0.4542, 0.2726, 0.5, 0.2726, 0.5, 0.2726, 0.4542, 0.2726, 0.4542, 0.3976, 0.5, 0.3976, 0.5, 0.3976, 0.4542, 0.3976, 0.4542, 0.2726, 0.5, 0.2726, 0.5, 0.2726, 0.4542, 0.2726, 0.5458, 0.3524, 0.5, 0.3524, 0.5, 0.3524, 0.5458, 0.3524, 0.5458, 0.4774, 0.5, 0.4774, 0.5, 0.4774, 0.5458, 0.4774, 0.4542, 0.4601, 0.5, 0.4601, 0.5, 0.4601, 0.4542, 0.4601, 0.5458, 0.4774, 0.5, 0.4774, 0.5, 0.4774, 0.5458, 0.4774, 0.5458, 0.2899, 0.5, 0.2899, 0.5, 0.2899, 0.5458, 0.2899, 0.4542, 0.4601, 0.5, 0.4601, 0.5, 0.4601, 0.4542, 0.4601, 0.5458, 0.4149, 0.5, 0.4149, 0.5, 0.4149, 0.5458, 0.4149, 0.4542, 0.3351, 0.5, 0.3351, 0.5, 0.3351, 0.4542, 0.3351, 0.6648, 0.4471, 0.5199, 0.4423, 0.5, 0.4149, 0.5458, 0.4149, 0.375, 0.375, 0.5296, 0.3748, 0.5, 0.3976, 0.4542, 0.3976, 0.6842, 0.3746, 0.5296, 0.3748, 0.5, 0.3524, 0.5458, 0.3524, 0.375, 0.3125, 0.5293, 0.3126, 0.5, 0.3351, 0.4542, 0.3351, 0.6836, 0.3128, 0.5293, 0.3126, 0.5, 0.2899, 0.5458, 0.2899, 0.375, 0.25, 0.5, 0.2726, 0.4542, 0.2726, 0.6363, 0.602, 0.5246, 0.5655, 0.5, 0.4774, 0.5458, 0.4774, 0.375, 0.4375, 0.5199, 0.4423, 0.5, 0.4601, 0.4542, 0.4601, 0.375, 0.2465, 0.5, 0.2465, 0.5, 0.25, 0.375, 0.25, 0.625, 0.25, 0.5, 0.25, 0.5, 0.25, 0.625, 0.25, 0.625, 0.25, 0.5, 0.25, 0.5, 0.25, 0.625, 0.25, 0.375, 0.2164, 0.5, 0.2164, 0.5, 0.2307, 0.375, 0.2307, 0.6254, 0.25, 0.5002, 0.25, 0.5, 0.25, 0.625, 0.25, 0.3873, 0.5952, 0.5168, 0.6434, 0.5, 0.7812, 0.3438, 0.7812, 0.3438, 0.7812, 0.5, 0.7812, 0.5, 0.7812, 0.3438, 0.7812, 0.4839, 0.4658, 0.4542, 0.4601, 0.5, 0.4601, 0.4839, 0.4717, 0.4542, 0.4774, 0.4542, 0.4601, 0.5161, 0.4658, 0.5458, 0.4601, 0.5458, 0.4774, 0.4945, 0.4726, 0.5, 0.4774, 0.4542, 0.4774, 0.4839, 0.2783, 0.4542, 0.2726, 0.5, 0.2726, 0.4839, 0.2842, 0.4542, 0.2899, 0.4542, 0.2726, 0.5161, 0.2783, 0.5458, 0.2726, 0.5458, 0.2899, 0.4945, 0.2851, 0.5, 0.2899, 0.4542, 0.2899, 0.4839, 0.3408, 0.4542, 0.3351, 0.5, 0.3351, 0.4839, 0.3467, 0.4542, 0.3524, 0.4542, 0.3351, 0.5161, 0.3408, 0.5458, 0.3351, 0.5458, 0.3524, 0.4945, 0.3476, 0.5, 0.3524, 0.4542, 0.3524, 0.4839, 0.4033, 0.4542, 0.3976, 0.5, 0.3976, 0.4839, 0.4092, 0.4542, 0.4149, 0.4542, 0.3976, 0.5161, 0.4033, 0.5458, 0.3976, 0.5458, 0.4149, 0.4945, 0.4101, 0.5, 0.4149, 0.4542, 0.4149, 0.4945, 0.4649, 0.5, 0.4601, 0.5458, 0.4601, 0.5161, 0.4717, 0.5458, 0.4774, 0.5, 0.4774, 0.4945, 0.2774, 0.5, 0.2726, 0.5458, 0.2726, 0.5161, 0.2842, 0.5458, 0.2899, 0.5, 0.2899, 0.4945, 0.3399, 0.5, 0.3351, 0.5458, 0.3351, 0.5161, 0.3467, 0.5458, 0.3524, 0.5, 0.3524, 0.4945, 0.4024, 0.5, 0.3976, 0.5458, 0.3976, 0.5161, 0.4092, 0.5458, 0.4149, 0.5, 0.4149, 0.4542, 0.3351, 0.5, 0.3351, 0.5, 0.3351, 0.4542, 0.3351, 0.5458, 0.3524, 0.5, 0.3524, 0.5, 0.3524, 0.5458, 0.3524, 0.5, 0.3524, 0.4542, 0.3524, 0.4542, 0.3524, 0.5, 0.3524, 0.5458, 0.3351, 0.5458, 0.3524, 0.5458, 0.3524, 0.5458, 0.3351, 0.4542, 0.3524, 0.4542, 0.3351, 0.4542, 0.3351, 0.4542, 0.3524, 0.5, 0.3351, 0.5458, 0.3351, 0.5458, 0.3351, 0.5, 0.3351, 0.5458, 0.2899, 0.5, 0.2899, 0.5, 0.2899, 0.5458, 0.2899, 0.4542, 0.2726, 0.5, 0.2726, 0.5, 0.2726, 0.4542, 0.2726, 0.5458, 0.2726, 0.5458, 0.2899, 0.5458, 0.2899, 0.5458, 0.2726, 0.4542, 0.2899, 0.4542, 0.2726, 0.4542, 0.2726, 0.4542, 0.2899, 0.5, 0.2726, 0.5458, 0.2726, 0.5458, 0.2726, 0.5, 0.2726, 0.5, 0.2899, 0.4542, 0.2899, 0.4542, 0.2899, 0.5, 0.2899, 0.5458, 0.4149, 0.5, 0.4149, 0.5, 0.4149, 0.5458, 0.4149, 0.4542, 0.3976, 0.5, 0.3976, 0.5, 0.3976, 0.4542, 0.3976, 0.5458, 0.3976, 0.5458, 0.4149, 0.5458, 0.4149, 0.5458, 0.3976, 0.4542, 0.4149, 0.4542, 0.3976, 0.4542, 0.3976, 0.4542, 0.4149, 0.5, 0.3976, 0.5458, 0.3976, 0.5458, 0.3976, 0.5, 0.3976, 0.5, 0.4149, 0.4542, 0.4149, 0.4542, 0.4149, 0.5, 0.4149, 0.4542, 0.4601, 0.5, 0.4601, 0.5, 0.4601, 0.4542, 0.4601, 0.5458, 0.4774, 0.5, 0.4774, 0.5, 0.4774, 0.5458, 0.4774, 0.5, 0.4774, 0.4542, 0.4774, 0.4542, 0.4774, 0.5, 0.4774, 0.5458, 0.4601, 0.5458, 0.4774, 0.5458, 0.4774, 0.5458, 0.4601, 0.4542, 0.4774, 0.4542, 0.4601, 0.4542, 0.4601, 0.4542, 0.4774, 0.5, 0.4601, 0.5458, 0.4601, 0.5458, 0.4601, 0.5, 0.4601, 0.625, 0.25, 0.5, 0.25, 0.5, 0.25, 0.625, 0.25, 0.375, 0.2386, 0.5, 0.2386, 0.5, 0.2465, 0.375, 0.2465, 0.5, 0.2386, 0.625, 0.2386, 0.625, 0.2465, 0.5, 0.2465, 0.875, 0.5114, 0.875, 0.5, 0.875, 0.5, 0.875, 0.5035, 0.5, 0.25, 0.375, 0.25, 0.375, 0.25, 0.5, 0.25, 0.125, 0.5, 0.125, 0.5114, 0.125, 0.5035, 0.125, 0.5, 0.125, 0.5, 0.125, 0.75, 0.125, 0.6418, 0.125, 0.5, 0.5016, 0.25, 0.375, 0.25, 0.375, 0.25, 0.875, 0.75, 0.875, 0.5222, 0.875, 0.5126, 0.875, 0.6418, 0.5, 0.0, 0.625, 0.0, 0.625, 0.1082, 0.5, 0.1082, 0.5458, 0.2726, 0.5016, 0.25, 0.6281, 0.25, 0.375, 0.25, 0.5009, 0.25, 0.5016, 0.25, 0.5458, 0.2726, 0.6558, 0.2814, 0.6836, 0.3128, 0.5458, 0.2899, 0.8125, 0.6225, 0.8438, 0.5222, 0.875, 0.5222, 0.5, 0.2726, 0.375, 0.25, 0.5016, 0.25])
_ca = me_hudhand_geometry.color_attributes.new('Col', 'BYTE_COLOR', 'CORNER')
_ca.data.foreach_set('color', [0.1274, 0.07036, 0.0319, 1.0, 0.1274, 0.07036, 0.0319, 1.0, 0.1274, 0.07036, 0.0319, 1.0, 0.1274, 0.07036, 0.0319, 1.0, 0.1274, 0.07036, 0.0319, 1.0, 0.1274, 0.07036, 0.0319, 1.0, 0.1274, 0.07036, 0.0319, 1.0, 0.1274, 0.07036, 0.0319, 1.0, 0.1274, 0.07036, 0.0319, 1.0, 0.1274, 0.07036, 0.0319, 1.0, 0.1274, 0.07036, 0.0319, 1.0, 0.1274, 0.07036, 0.0319, 1.0, 0.1274, 0.07036, 0.0319, 1.0, 0.1274, 0.07036, 0.0319, 1.0, 0.1274, 0.07036, 0.0319, 1.0, 0.1274, 0.07036, 0.0319, 1.0, 0.1274, 0.07036, 0.0319, 1.0, 0.1274, 0.07036, 0.0319, 1.0, 0.1274, 0.07036, 0.0319, 1.0, 0.1274, 0.07036, 0.0319, 1.0, 0.1274, 0.07036, 0.0319, 1.0, 0.1274, 0.07036, 0.0319, 1.0, 0.1274, 0.07036, 0.0319, 1.0, 0.1274, 0.07036, 0.0319, 1.0, 0.1274, 0.07036, 0.0319, 1.0, 0.1274, 0.07036, 0.0319, 1.0, 0.1274, 0.07036, 0.0319, 1.0, 0.1274, 0.07036, 0.0319, 1.0, 0.1274, 0.07036, 0.0319, 1.0, 0.1274, 0.07036, 0.0319, 1.0, 0.1274, 0.07036, 0.0319, 1.0, 0.1274, 0.07036, 0.0319, 1.0, 0.1274, 0.07036, 0.0319, 1.0, 0.1274, 0.07036, 0.0319, 1.0, 0.1274, 0.07036, 0.0319, 1.0, 0.1274, 0.07036, 0.0319, 1.0, 0.1274, 0.07036, 0.0319, 1.0, 0.1274, 0.07036, 0.0319, 1.0, 0.1274, 0.07036, 0.0319, 1.0, 0.1274, 0.07036, 0.0319, 1.0, 0.1274, 0.07036, 0.0319, 1.0, 0.1274, 0.07036, 0.0319, 1.0, 0.1274, 0.07036, 0.0319, 1.0, 0.1274, 0.07036, 0.0319, 1.0, 0.1274, 0.07036, 0.0319, 1.0, 0.1274, 0.07036, 0.0319, 1.0, 0.1274, 0.07036, 0.0319, 1.0, 0.1274, 0.07036, 0.0319, 1.0, 0.1274, 0.07036, 0.0319, 1.0, 0.1274, 0.07036, 0.0319, 1.0, 0.1274, 0.07036, 0.0319, 1.0, 0.1274, 0.07036, 0.0319, 1.0, 0.1274, 0.07036, 0.0319, 1.0, 0.1274, 0.07036, 0.0319, 1.0, 0.1274, 0.07036, 0.0319, 1.0, 0.1274, 0.07036, 0.0319, 1.0, 0.1274, 0.07036, 0.0319, 1.0, 0.1274, 0.07036, 0.0319, 1.0, 0.1274, 0.07036, 0.0319, 1.0, 0.1274, 0.07036, 0.0319, 1.0, 0.1274, 0.07036, 0.0319, 1.0, 0.1274, 0.07036, 0.0319, 1.0, 0.1274, 0.07036, 0.0319, 1.0, 0.1274, 0.07036, 0.0319, 1.0, 0.1274, 0.07036, 0.0319, 1.0, 0.1274, 0.07036, 0.0319, 1.0, 0.1274, 0.07036, 0.0319, 1.0, 0.1274, 0.07036, 0.0319, 1.0, 0.1274, 0.07036, 0.0319, 1.0, 0.1274, 0.07036, 0.0319, 1.0, 0.1274, 0.07036, 0.0319, 1.0, 0.1274, 0.07036, 0.0319, 1.0, 0.1274, 0.07036, 0.0319, 1.0, 0.1274, 0.07036, 0.0319, 1.0, 0.1274, 0.07036, 0.0319, 1.0, 0.1274, 0.07036, 0.0319, 1.0, 0.1274, 0.07036, 0.0319, 1.0, 0.1274, 0.07036, 0.0319, 1.0, 0.1274, 0.07036, 0.0319, 1.0, 0.1274, 0.07036, 0.0319, 1.0, 0.1274, 0.07036, 0.0319, 1.0, 0.1274, 0.07036, 0.0319, 1.0, 0.1274, 0.07036, 0.0319, 1.0, 0.1274, 0.07036, 0.0319, 1.0, 0.1274, 0.07036, 0.0319, 1.0, 0.1274, 0.07036, 0.0319, 1.0, 0.1274, 0.07036, 0.0319, 1.0, 0.1274, 0.07036, 0.0319, 1.0, 0.1274, 0.07036, 0.0319, 1.0, 0.1274, 0.07036, 0.0319, 1.0, 0.1274, 0.07036, 0.0319, 1.0, 0.1274, 0.07036, 0.0319, 1.0, 0.1274, 0.07036, 0.0319, 1.0, 0.1274, 0.07036, 0.0319, 1.0, 0.1274, 0.07036, 0.0319, 1.0, 0.1274, 0.07036, 0.0319, 1.0, 0.1274, 0.07036, 0.0319, 1.0, 0.1274, 0.07036, 0.0319, 1.0, 0.1274, 0.07036, 0.0319, 1.0, 0.1274, 0.07036, 0.0319, 1.0, 0.1274, 0.07036, 0.0319, 1.0, 0.1274, 0.07036, 0.0319, 1.0, 0.1274, 0.07036, 0.0319, 1.0, 0.1274, 0.07036, 0.0319, 1.0, 0.1274, 0.07036, 0.0319, 1.0, 0.1274, 0.07036, 0.0319, 1.0, 0.1274, 0.07036, 0.0319, 1.0, 0.1274, 0.07036, 0.0319, 1.0, 0.1274, 0.07036, 0.0319, 1.0, 0.1274, 0.07036, 0.0319, 1.0, 0.1274, 0.07036, 0.0319, 1.0, 0.1274, 0.07036, 0.0319, 1.0, 0.1274, 0.07036, 0.0319, 1.0, 0.1274, 0.07036, 0.0319, 1.0, 0.1274, 0.07036, 0.0319, 1.0, 0.1274, 0.07036, 0.0319, 1.0, 0.1274, 0.07036, 0.0319, 1.0, 0.1274, 0.07036, 0.0319, 1.0, 0.1274, 0.07036, 0.0319, 1.0, 0.1274, 0.07036, 0.0319, 1.0, 0.1274, 0.07036, 0.0319, 1.0, 0.1274, 0.07036, 0.0319, 1.0, 0.1274, 0.07036, 0.0319, 1.0, 0.1274, 0.07036, 0.0319, 1.0, 0.1274, 0.07036, 0.0319, 1.0, 0.1274, 0.07036, 0.0319, 1.0, 0.1274, 0.07036, 0.0319, 1.0, 0.1274, 0.07036, 0.0319, 1.0, 0.1274, 0.07036, 0.0319, 1.0, 0.1274, 0.07036, 0.0319, 1.0, 0.1274, 0.07036, 0.0319, 1.0, 0.1274, 0.07036, 0.0319, 1.0, 0.1274, 0.07036, 0.0319, 1.0, 0.1274, 0.07036, 0.0319, 1.0, 0.1274, 0.07036, 0.0319, 1.0, 0.1274, 0.07036, 0.0319, 1.0, 0.1274, 0.07036, 0.0319, 1.0, 0.1274, 0.07036, 0.0319, 1.0, 0.1274, 0.07036, 0.0319, 1.0, 0.1274, 0.07036, 0.0319, 1.0, 0.1274, 0.07036, 0.0319, 1.0, 0.1274, 0.07036, 0.0319, 1.0, 0.1274, 0.07036, 0.0319, 1.0, 0.1274, 0.07036, 0.0319, 1.0, 0.1274, 0.07036, 0.0319, 1.0, 0.1274, 0.07036, 0.0319, 1.0, 0.1274, 0.07036, 0.0319, 1.0, 0.1274, 0.07036, 0.0319, 1.0, 0.1274, 0.07036, 0.0319, 1.0, 0.1274, 0.07036, 0.0319, 1.0, 0.1274, 0.07036, 0.0319, 1.0, 0.1274, 0.07036, 0.0319, 1.0, 0.1274, 0.07036, 0.0319, 1.0, 0.1274, 0.07036, 0.0319, 1.0, 0.1274, 0.07036, 0.0319, 1.0, 0.1274, 0.07036, 0.0319, 1.0, 0.1274, 0.07036, 0.0319, 1.0, 0.1274, 0.07036, 0.0319, 1.0, 0.1274, 0.07036, 0.0319, 1.0, 0.1274, 0.07036, 0.0319, 1.0, 0.1274, 0.07036, 0.0319, 1.0, 0.1274, 0.07036, 0.0319, 1.0, 0.1274, 0.07036, 0.0319, 1.0, 0.1274, 0.07036, 0.0319, 1.0, 0.1274, 0.07036, 0.0319, 1.0, 0.1274, 0.07036, 0.0319, 1.0, 0.1274, 0.07036, 0.0319, 1.0, 0.1274, 0.07036, 0.0319, 1.0, 0.1274, 0.07036, 0.0319, 1.0, 0.1274, 0.07036, 0.0319, 1.0, 0.1274, 0.07036, 0.0319, 1.0, 0.1274, 0.07036, 0.0319, 1.0, 0.1274, 0.07036, 0.0319, 1.0, 0.1274, 0.07036, 0.0319, 1.0, 0.1274, 0.07036, 0.0319, 1.0, 0.1274, 0.07036, 0.0319, 1.0, 0.1274, 0.07036, 0.0319, 1.0, 0.1274, 0.07036, 0.0319, 1.0, 0.1274, 0.07036, 0.0319, 1.0, 0.1274, 0.07036, 0.0319, 1.0, 0.1274, 0.07036, 0.0319, 1.0, 0.1274, 0.07036, 0.0319, 1.0, 0.1274, 0.07036, 0.0319, 1.0, 0.1274, 0.07036, 0.0319, 1.0, 0.1274, 0.07036, 0.0319, 1.0, 0.1274, 0.07036, 0.0319, 1.0, 0.1274, 0.07036, 0.0319, 1.0, 0.1274, 0.07036, 0.0319, 1.0, 0.1274, 0.07036, 0.0319, 1.0, 0.1274, 0.07036, 0.0319, 1.0, 0.1274, 0.07036, 0.0319, 1.0, 0.1274, 0.07036, 0.0319, 1.0, 0.1274, 0.07036, 0.0319, 1.0, 0.1274, 0.07036, 0.0319, 1.0, 0.1274, 0.07036, 0.0319, 1.0, 0.1274, 0.07036, 0.0319, 1.0, 0.1274, 0.07036, 0.0319, 1.0, 0.1274, 0.07036, 0.0319, 1.0, 0.1274, 0.07036, 0.0319, 1.0, 0.1274, 0.07036, 0.0319, 1.0, 0.1274, 0.07036, 0.0319, 1.0, 0.1274, 0.07036, 0.0319, 1.0, 0.1274, 0.07036, 0.0319, 1.0, 0.1274, 0.07036, 0.0319, 1.0, 0.1274, 0.07036, 0.0319, 1.0, 0.1274, 0.07036, 0.0319, 1.0, 0.1274, 0.07036, 0.0319, 1.0, 0.1274, 0.07036, 0.0319, 1.0, 0.1274, 0.07036, 0.0319, 1.0, 0.1274, 0.07036, 0.0319, 1.0, 0.1274, 0.07036, 0.0319, 1.0, 0.1274, 0.07036, 0.0319, 1.0, 0.1274, 0.07036, 0.0319, 1.0, 0.1274, 0.07036, 0.0319, 1.0, 0.1274, 0.07036, 0.0319, 1.0, 0.1274, 0.07036, 0.0319, 1.0, 0.1274, 0.07036, 0.0319, 1.0, 0.1274, 0.07036, 0.0319, 1.0, 0.1274, 0.07036, 0.0319, 1.0, 0.1274, 0.07036, 0.0319, 1.0, 0.1274, 0.07036, 0.0319, 1.0, 0.1274, 0.07036, 0.0319, 1.0, 0.1274, 0.07036, 0.0319, 1.0, 0.1274, 0.07036, 0.0319, 1.0, 0.1274, 0.07036, 0.0319, 1.0, 0.1274, 0.07036, 0.0319, 1.0, 0.1274, 0.07036, 0.0319, 1.0, 0.1274, 0.07036, 0.0319, 1.0, 0.1274, 0.07036, 0.0319, 1.0, 0.1274, 0.07036, 0.0319, 1.0, 0.1274, 0.07036, 0.0319, 1.0, 0.1274, 0.07036, 0.0319, 1.0, 0.1274, 0.07036, 0.0319, 1.0, 0.1274, 0.07036, 0.0319, 1.0, 0.1274, 0.07036, 0.0319, 1.0, 0.1274, 0.07036, 0.0319, 1.0, 0.1274, 0.07036, 0.0319, 1.0, 0.1274, 0.07036, 0.0319, 1.0, 0.1274, 0.07036, 0.0319, 1.0, 0.1274, 0.07036, 0.0319, 1.0, 0.1274, 0.07036, 0.0319, 1.0, 0.1274, 0.07036, 0.0319, 1.0, 0.1274, 0.07036, 0.0319, 1.0, 0.1274, 0.07036, 0.0319, 1.0, 0.1274, 0.07036, 0.0319, 1.0, 0.1274, 0.07036, 0.0319, 1.0, 0.1274, 0.07036, 0.0319, 1.0, 0.1274, 0.07036, 0.0319, 1.0, 0.1274, 0.07036, 0.0319, 1.0, 0.1274, 0.07036, 0.0319, 1.0, 0.1274, 0.07036, 0.0319, 1.0, 0.1274, 0.07036, 0.0319, 1.0, 0.1274, 0.07036, 0.0319, 1.0, 0.1274, 0.07036, 0.0319, 1.0, 0.1274, 0.07036, 0.0319, 1.0, 0.1274, 0.07036, 0.0319, 1.0, 0.1274, 0.07036, 0.0319, 1.0, 0.1274, 0.07036, 0.0319, 1.0, 0.1274, 0.07036, 0.0319, 1.0, 0.1274, 0.07036, 0.0319, 1.0, 0.1274, 0.07036, 0.0319, 1.0, 0.1274, 0.07036, 0.0319, 1.0, 0.1274, 0.07036, 0.0319, 1.0, 0.1274, 0.07036, 0.0319, 1.0, 0.1274, 0.07036, 0.0319, 1.0, 0.1274, 0.07036, 0.0319, 1.0, 0.1274, 0.07036, 0.0319, 1.0, 0.1274, 0.07036, 0.0319, 1.0, 0.1274, 0.07036, 0.0319, 1.0, 0.1274, 0.07036, 0.0319, 1.0, 0.1274, 0.07036, 0.0319, 1.0, 0.1274, 0.07036, 0.0319, 1.0, 0.1274, 0.07036, 0.0319, 1.0, 0.1274, 0.07036, 0.0319, 1.0, 0.1274, 0.07036, 0.0319, 1.0, 0.1274, 0.07036, 0.0319, 1.0, 0.1274, 0.07036, 0.0319, 1.0, 0.1274, 0.07036, 0.0319, 1.0, 0.1274, 0.07036, 0.0319, 1.0, 0.1274, 0.07036, 0.0319, 1.0, 0.1274, 0.07036, 0.0319, 1.0, 0.1274, 0.07036, 0.0319, 1.0, 0.1274, 0.07036, 0.0319, 1.0, 0.1274, 0.07036, 0.0319, 1.0, 0.1274, 0.07036, 0.0319, 1.0, 0.1274, 0.07036, 0.0319, 1.0, 0.1274, 0.07036, 0.0319, 1.0, 0.1274, 0.07036, 0.0319, 1.0, 0.1274, 0.07036, 0.0319, 1.0, 0.1274, 0.07036, 0.0319, 1.0, 0.1274, 0.07036, 0.0319, 1.0, 0.1274, 0.07036, 0.0319, 1.0, 0.1274, 0.07036, 0.0319, 1.0, 0.1274, 0.07036, 0.0319, 1.0, 0.1274, 0.07036, 0.0319, 1.0, 0.1274, 0.07036, 0.0319, 1.0, 0.1274, 0.07036, 0.0319, 1.0, 0.1274, 0.07036, 0.0319, 1.0, 0.1274, 0.07036, 0.0319, 1.0, 0.1274, 0.07036, 0.0319, 1.0, 0.1274, 0.07036, 0.0319, 1.0, 0.1274, 0.07036, 0.0319, 1.0, 0.1274, 0.07036, 0.0319, 1.0, 0.1274, 0.07036, 0.0319, 1.0, 0.1274, 0.07036, 0.0319, 1.0, 0.1274, 0.07036, 0.0319, 1.0, 0.1274, 0.07036, 0.0319, 1.0, 0.1274, 0.07036, 0.0319, 1.0, 0.1274, 0.07036, 0.0319, 1.0, 0.1274, 0.07036, 0.0319, 1.0, 0.1274, 0.07036, 0.0319, 1.0, 0.1274, 0.07036, 0.0319, 1.0, 0.1274, 0.07036, 0.0319, 1.0, 0.1274, 0.07036, 0.0319, 1.0, 0.1274, 0.07036, 0.0319, 1.0, 0.1274, 0.07036, 0.0319, 1.0, 0.1274, 0.07036, 0.0319, 1.0, 0.1274, 0.07036, 0.0319, 1.0, 0.1274, 0.07036, 0.0319, 1.0, 0.1274, 0.07036, 0.0319, 1.0, 0.1274, 0.07036, 0.0319, 1.0, 0.1274, 0.07036, 0.0319, 1.0, 0.1274, 0.07036, 0.0319, 1.0, 0.1274, 0.07036, 0.0319, 1.0, 0.1274, 0.07036, 0.0319, 1.0, 0.1274, 0.07036, 0.0319, 1.0, 0.1274, 0.07036, 0.0319, 1.0, 0.1274, 0.07036, 0.0319, 1.0, 0.1274, 0.07036, 0.0319, 1.0, 0.1274, 0.07036, 0.0319, 1.0, 0.1274, 0.07036, 0.0319, 1.0, 0.1274, 0.07036, 0.0319, 1.0, 0.1274, 0.07036, 0.0319, 1.0, 0.1274, 0.07036, 0.0319, 1.0, 0.1274, 0.07036, 0.0319, 1.0, 0.1274, 0.07036, 0.0319, 1.0, 0.1274, 0.07036, 0.0319, 1.0, 0.1274, 0.07036, 0.0319, 1.0, 0.1274, 0.07036, 0.0319, 1.0, 0.1274, 0.07036, 0.0319, 1.0, 0.1274, 0.07036, 0.0319, 1.0, 0.1274, 0.07036, 0.0319, 1.0, 0.1274, 0.07036, 0.0319, 1.0, 0.1274, 0.07036, 0.0319, 1.0, 0.1274, 0.07036, 0.0319, 1.0, 0.1274, 0.07036, 0.0319, 1.0, 0.1274, 0.07036, 0.0319, 1.0, 0.1274, 0.07036, 0.0319, 1.0, 0.1274, 0.07036, 0.0319, 1.0, 0.1274, 0.07036, 0.0319, 1.0, 0.1274, 0.07036, 0.0319, 1.0, 0.1274, 0.07036, 0.0319, 1.0, 0.1274, 0.07036, 0.0319, 1.0, 0.1274, 0.07036, 0.0319, 1.0, 0.1274, 0.07036, 0.0319, 1.0, 0.1274, 0.07036, 0.0319, 1.0, 0.1274, 0.07036, 0.0319, 1.0, 0.1274, 0.07036, 0.0319, 1.0, 0.1274, 0.07036, 0.0319, 1.0, 0.1274, 0.07036, 0.0319, 1.0, 0.1274, 0.07036, 0.0319, 1.0, 0.1274, 0.07036, 0.0319, 1.0, 0.1274, 0.07036, 0.0319, 1.0, 0.1274, 0.07036, 0.0319, 1.0, 0.1274, 0.07036, 0.0319, 1.0, 0.1274, 0.07036, 0.0319, 1.0, 0.1274, 0.07036, 0.0319, 1.0, 0.1274, 0.07036, 0.0319, 1.0, 0.1274, 0.07036, 0.0319, 1.0, 0.1274, 0.07036, 0.0319, 1.0, 0.1274, 0.07036, 0.0319, 1.0, 0.1274, 0.07036, 0.0319, 1.0, 0.1274, 0.07036, 0.0319, 1.0, 0.1274, 0.07036, 0.0319, 1.0, 0.1274, 0.07036, 0.0319, 1.0, 0.1274, 0.07036, 0.0319, 1.0, 0.1274, 0.07036, 0.0319, 1.0, 0.1274, 0.07036, 0.0319, 1.0, 0.1274, 0.07036, 0.0319, 1.0, 0.1274, 0.07036, 0.0319, 1.0, 0.1274, 0.07036, 0.0319, 1.0, 0.1274, 0.07036, 0.0319, 1.0, 0.1274, 0.07036, 0.0319, 1.0, 0.1274, 0.07036, 0.0319, 1.0, 0.1274, 0.07036, 0.0319, 1.0, 0.1274, 0.07036, 0.0319, 1.0, 0.1274, 0.07036, 0.0319, 1.0, 0.1274, 0.07036, 0.0319, 1.0, 0.1274, 0.07036, 0.0319, 1.0, 0.1274, 0.07036, 0.0319, 1.0, 0.1274, 0.07036, 0.0319, 1.0, 0.1274, 0.07036, 0.0319, 1.0, 0.1274, 0.07036, 0.0319, 1.0, 0.1274, 0.07036, 0.0319, 1.0, 0.1274, 0.07036, 0.0319, 1.0, 0.1274, 0.07036, 0.0319, 1.0, 0.1274, 0.07036, 0.0319, 1.0, 0.1274, 0.07036, 0.0319, 1.0, 0.1274, 0.07036, 0.0319, 1.0, 0.1274, 0.07036, 0.0319, 1.0, 0.1274, 0.07036, 0.0319, 1.0, 0.1274, 0.07036, 0.0319, 1.0, 0.1274, 0.07036, 0.0319, 1.0, 0.1274, 0.07036, 0.0319, 1.0, 0.1274, 0.07036, 0.0319, 1.0, 0.1274, 0.07036, 0.0319, 1.0, 0.1274, 0.07036, 0.0319, 1.0, 0.1274, 0.07036, 0.0319, 1.0, 0.1274, 0.07036, 0.0319, 1.0, 0.1274, 0.07036, 0.0319, 1.0, 0.1274, 0.07036, 0.0319, 1.0, 0.1274, 0.07036, 0.0319, 1.0, 0.1274, 0.07036, 0.0319, 1.0, 0.1274, 0.07036, 0.0319, 1.0, 0.1274, 0.07036, 0.0319, 1.0, 0.1274, 0.07036, 0.0319, 1.0, 0.1274, 0.07036, 0.0319, 1.0, 0.1274, 0.07036, 0.0319, 1.0, 0.1274, 0.07036, 0.0319, 1.0, 0.1274, 0.07036, 0.0319, 1.0, 0.1274, 0.07036, 0.0319, 1.0, 0.1274, 0.07036, 0.0319, 1.0, 0.1274, 0.07036, 0.0319, 1.0, 0.1274, 0.07036, 0.0319, 1.0, 0.1274, 0.07036, 0.0319, 1.0, 0.1274, 0.07036, 0.0319, 1.0, 0.1274, 0.07036, 0.0319, 1.0, 0.1274, 0.07036, 0.0319, 1.0, 0.1274, 0.07036, 0.0319, 1.0, 0.1274, 0.07036, 0.0319, 1.0, 0.1274, 0.07036, 0.0319, 1.0, 0.1274, 0.07036, 0.0319, 1.0, 0.1274, 0.07036, 0.0319, 1.0, 0.1274, 0.07036, 0.0319, 1.0, 0.1274, 0.07036, 0.0319, 1.0, 0.1274, 0.07036, 0.0319, 1.0, 0.1274, 0.07036, 0.0319, 1.0, 0.1274, 0.07036, 0.0319, 1.0, 0.1274, 0.07036, 0.0319, 1.0, 0.1274, 0.07036, 0.0319, 1.0, 0.1274, 0.07036, 0.0319, 1.0, 0.1274, 0.07036, 0.0319, 1.0, 0.1274, 0.07036, 0.0319, 1.0, 0.1274, 0.07036, 0.0319, 1.0, 0.1274, 0.07036, 0.0319, 1.0, 0.1274, 0.07036, 0.0319, 1.0, 0.1274, 0.07036, 0.0319, 1.0, 0.1274, 0.07036, 0.0319, 1.0, 0.1274, 0.07036, 0.0319, 1.0, 0.1274, 0.07036, 0.0319, 1.0, 0.1274, 0.07036, 0.0319, 1.0, 0.1274, 0.07036, 0.0319, 1.0, 0.1274, 0.07036, 0.0319, 1.0, 0.1274, 0.07036, 0.0319, 1.0, 0.1274, 0.07036, 0.0319, 1.0, 0.1274, 0.07036, 0.0319, 1.0, 0.1274, 0.07036, 0.0319, 1.0, 0.1274, 0.07036, 0.0319, 1.0, 0.1274, 0.07036, 0.0319, 1.0, 0.1274, 0.07036, 0.0319, 1.0, 0.1274, 0.07036, 0.0319, 1.0, 0.1274, 0.07036, 0.0319, 1.0, 0.1274, 0.07036, 0.0319, 1.0, 0.1274, 0.07036, 0.0319, 1.0, 0.1274, 0.07036, 0.0319, 1.0, 0.1274, 0.07036, 0.0319, 1.0, 0.1274, 0.07036, 0.0319, 1.0, 0.1274, 0.07036, 0.0319, 1.0, 0.1274, 0.07036, 0.0319, 1.0, 0.1274, 0.07036, 0.0319, 1.0, 0.1274, 0.07036, 0.0319, 1.0, 0.1274, 0.07036, 0.0319, 1.0, 0.1274, 0.07036, 0.0319, 1.0, 0.1274, 0.07036, 0.0319, 1.0, 0.1274, 0.07036, 0.0319, 1.0, 0.1274, 0.07036, 0.0319, 1.0, 0.1274, 0.07036, 0.0319, 1.0, 0.1274, 0.07036, 0.0319, 1.0, 0.1274, 0.07036, 0.0319, 1.0, 0.1274, 0.07036, 0.0319, 1.0, 0.1274, 0.07036, 0.0319, 1.0, 0.1274, 0.07036, 0.0319, 1.0, 0.1274, 0.07036, 0.0319, 1.0, 0.1274, 0.07036, 0.0319, 1.0, 0.1274, 0.07036, 0.0319, 1.0, 0.1274, 0.07036, 0.0319, 1.0, 0.1274, 0.07036, 0.0319, 1.0, 0.1274, 0.07036, 0.0319, 1.0, 0.1274, 0.07036, 0.0319, 1.0, 0.1274, 0.07036, 0.0319, 1.0, 0.1274, 0.07036, 0.0319, 1.0, 0.1274, 0.07036, 0.0319, 1.0, 0.1274, 0.07036, 0.0319, 1.0, 0.1274, 0.07036, 0.0319, 1.0, 0.1274, 0.07036, 0.0319, 1.0, 0.1274, 0.07036, 0.0319, 1.0, 0.1274, 0.07036, 0.0319, 1.0, 0.1274, 0.07036, 0.0319, 1.0, 0.1274, 0.07036, 0.0319, 1.0, 0.1274, 0.07036, 0.0319, 1.0, 0.1274, 0.07036, 0.0319, 1.0, 0.1274, 0.07036, 0.0319, 1.0, 0.1274, 0.07036, 0.0319, 1.0, 0.1274, 0.07036, 0.0319, 1.0, 0.1274, 0.07036, 0.0319, 1.0, 0.1274, 0.07036, 0.0319, 1.0, 0.1274, 0.07036, 0.0319, 1.0, 0.1274, 0.07036, 0.0319, 1.0, 0.1274, 0.07036, 0.0319, 1.0, 0.1274, 0.07036, 0.0319, 1.0, 0.1274, 0.07036, 0.0319, 1.0, 0.1274, 0.07036, 0.0319, 1.0, 0.1274, 0.07036, 0.0319, 1.0, 0.1274, 0.07036, 0.0319, 1.0, 0.1274, 0.07036, 0.0319, 1.0, 0.1274, 0.07036, 0.0319, 1.0, 0.1274, 0.07036, 0.0319, 1.0, 0.1274, 0.07036, 0.0319, 1.0, 0.1274, 0.07036, 0.0319, 1.0, 0.1274, 0.07036, 0.0319, 1.0, 0.1274, 0.07036, 0.0319, 1.0, 0.1274, 0.07036, 0.0319, 1.0, 0.1274, 0.07036, 0.0319, 1.0, 0.1274, 0.07036, 0.0319, 1.0, 0.1274, 0.07036, 0.0319, 1.0, 0.1274, 0.07036, 0.0319, 1.0, 0.1274, 0.07036, 0.0319, 1.0, 0.1274, 0.07036, 0.0319, 1.0, 0.1274, 0.07036, 0.0319, 1.0, 0.1274, 0.07036, 0.0319, 1.0, 0.1274, 0.07036, 0.0319, 1.0, 0.1274, 0.07036, 0.0319, 1.0, 0.1274, 0.07036, 0.0319, 1.0, 0.1274, 0.07036, 0.0319, 1.0, 0.1274, 0.07036, 0.0319, 1.0, 0.1274, 0.07036, 0.0319, 1.0, 0.1274, 0.07036, 0.0319, 1.0, 0.1274, 0.07036, 0.0319, 1.0, 0.1274, 0.07036, 0.0319, 1.0, 0.1274, 0.07036, 0.0319, 1.0, 0.1274, 0.07036, 0.0319, 1.0, 0.1274, 0.07036, 0.0319, 1.0, 0.1274, 0.07036, 0.0319, 1.0, 0.1274, 0.07036, 0.0319, 1.0, 0.1274, 0.07036, 0.0319, 1.0, 0.1274, 0.07036, 0.0319, 1.0, 0.1274, 0.07036, 0.0319, 1.0, 0.1274, 0.07036, 0.0319, 1.0, 0.1274, 0.07036, 0.0319, 1.0, 0.1274, 0.07036, 0.0319, 1.0, 0.1274, 0.07036, 0.0319, 1.0, 0.1274, 0.07036, 0.0319, 1.0, 0.1274, 0.07036, 0.0319, 1.0, 0.1274, 0.07036, 0.0319, 1.0, 0.1274, 0.07036, 0.0319, 1.0, 0.1274, 0.07036, 0.0319, 1.0, 0.1274, 0.07036, 0.0319, 1.0, 0.1274, 0.07036, 0.0319, 1.0, 0.1274, 0.07036, 0.0319, 1.0, 0.1274, 0.07036, 0.0319, 1.0, 0.1274, 0.07036, 0.0319, 1.0, 0.1274, 0.07036, 0.0319, 1.0, 0.1274, 0.07036, 0.0319, 1.0, 0.1274, 0.07036, 0.0319, 1.0, 0.1274, 0.07036, 0.0319, 1.0, 0.1274, 0.07036, 0.0319, 1.0, 0.1274, 0.07036, 0.0319, 1.0, 0.1274, 0.07036, 0.0319, 1.0, 0.1274, 0.07036, 0.0319, 1.0, 0.1274, 0.07036, 0.0319, 1.0, 0.1274, 0.07036, 0.0319, 1.0, 0.1274, 0.07036, 0.0319, 1.0, 0.1274, 0.07036, 0.0319, 1.0, 0.1274, 0.07036, 0.0319, 1.0, 0.1274, 0.07036, 0.0319, 1.0, 0.1274, 0.07036, 0.0319, 1.0, 0.1274, 0.07036, 0.0319, 1.0, 0.1274, 0.07036, 0.0319, 1.0, 0.1274, 0.07036, 0.0319, 1.0, 0.1274, 0.07036, 0.0319, 1.0, 0.1274, 0.07036, 0.0319, 1.0, 0.1274, 0.07036, 0.0319, 1.0, 0.1274, 0.07036, 0.0319, 1.0, 0.1274, 0.07036, 0.0319, 1.0, 0.1274, 0.07036, 0.0319, 1.0, 0.1274, 0.07036, 0.0319, 1.0, 0.1274, 0.07036, 0.0319, 1.0, 0.1274, 0.07036, 0.0319, 1.0, 0.1274, 0.07036, 0.0319, 1.0, 0.1274, 0.07036, 0.0319, 1.0, 0.1274, 0.07036, 0.0319, 1.0, 0.1274, 0.07036, 0.0319, 1.0, 0.1274, 0.07036, 0.0319, 1.0, 0.1274, 0.07036, 0.0319, 1.0, 0.1274, 0.07036, 0.0319, 1.0, 0.1274, 0.07036, 0.0319, 1.0, 0.1274, 0.07036, 0.0319, 1.0, 0.1274, 0.07036, 0.0319, 1.0, 0.1274, 0.07036, 0.0319, 1.0, 0.1274, 0.07036, 0.0319, 1.0, 0.1274, 0.07036, 0.0319, 1.0, 0.1274, 0.07036, 0.0319, 1.0, 0.1274, 0.07036, 0.0319, 1.0, 0.1274, 0.07036, 0.0319, 1.0, 0.1274, 0.07036, 0.0319, 1.0, 0.1274, 0.07036, 0.0319, 1.0, 0.1274, 0.07036, 0.0319, 1.0, 0.1274, 0.07036, 0.0319, 1.0, 0.1274, 0.07036, 0.0319, 1.0, 0.1274, 0.07036, 0.0319, 1.0, 0.1274, 0.07036, 0.0319, 1.0, 0.1274, 0.07036, 0.0319, 1.0, 0.1274, 0.07036, 0.0319, 1.0, 0.1274, 0.07036, 0.0319, 1.0, 0.1274, 0.07036, 0.0319, 1.0, 0.1274, 0.07036, 0.0319, 1.0, 0.1274, 0.07036, 0.0319, 1.0, 0.1274, 0.07036, 0.0319, 1.0, 0.1274, 0.07036, 0.0319, 1.0, 0.1274, 0.07036, 0.0319, 1.0, 0.1274, 0.07036, 0.0319, 1.0, 0.1274, 0.07036, 0.0319, 1.0, 0.1274, 0.07036, 0.0319, 1.0, 0.1274, 0.07036, 0.0319, 1.0, 0.1274, 0.07036, 0.0319, 1.0, 0.1274, 0.07036, 0.0319, 1.0, 0.1274, 0.07036, 0.0319, 1.0, 0.1274, 0.07036, 0.0319, 1.0, 0.1274, 0.07036, 0.0319, 1.0, 0.1274, 0.07036, 0.0319, 1.0, 0.1274, 0.07036, 0.0319, 1.0, 0.1274, 0.07036, 0.0319, 1.0, 0.1274, 0.07036, 0.0319, 1.0, 0.1274, 0.07036, 0.0319, 1.0, 0.1274, 0.07036, 0.0319, 1.0, 0.1274, 0.07036, 0.0319, 1.0, 0.1274, 0.07036, 0.0319, 1.0, 0.1274, 0.07036, 0.0319, 1.0, 0.1274, 0.07036, 0.0319, 1.0, 0.1274, 0.07036, 0.0319, 1.0, 0.1274, 0.07036, 0.0319, 1.0, 0.1274, 0.07036, 0.0319, 1.0, 0.1274, 0.07036, 0.0319, 1.0, 0.1274, 0.07036, 0.0319, 1.0, 0.1274, 0.07036, 0.0319, 1.0, 0.1274, 0.07036, 0.0319, 1.0, 0.1274, 0.07036, 0.0319, 1.0, 0.1274, 0.07036, 0.0319, 1.0, 0.1274, 0.07036, 0.0319, 1.0, 0.1274, 0.07036, 0.0319, 1.0, 0.1274, 0.07036, 0.0319, 1.0, 0.1274, 0.07036, 0.0319, 1.0, 0.1274, 0.07036, 0.0319, 1.0, 0.1274, 0.07036, 0.0319, 1.0, 0.1274, 0.07036, 0.0319, 1.0, 0.1274, 0.07036, 0.0319, 1.0, 0.1274, 0.07036, 0.0319, 1.0, 0.1274, 0.07036, 0.0319, 1.0, 0.1274, 0.07036, 0.0319, 1.0, 0.1274, 0.07036, 0.0319, 1.0, 0.1274, 0.07036, 0.0319, 1.0, 0.1274, 0.07036, 0.0319, 1.0, 0.1274, 0.07036, 0.0319, 1.0, 0.1274, 0.07036, 0.0319, 1.0, 0.1274, 0.07036, 0.0319, 1.0, 0.1274, 0.07036, 0.0319, 1.0, 0.1274, 0.07036, 0.0319, 1.0, 0.1274, 0.07036, 0.0319, 1.0, 0.1274, 0.07036, 0.0319, 1.0, 0.1274, 0.07036, 0.0319, 1.0, 0.1274, 0.07036, 0.0319, 1.0, 0.1274, 0.07036, 0.0319, 1.0, 0.1274, 0.07036, 0.0319, 1.0, 0.1274, 0.07036, 0.0319, 1.0, 0.1274, 0.07036, 0.0319, 1.0, 0.1274, 0.07036, 0.0319, 1.0, 0.1274, 0.07036, 0.0319, 1.0, 0.1274, 0.07036, 0.0319, 1.0, 0.1274, 0.07036, 0.0319, 1.0, 0.1274, 0.07036, 0.0319, 1.0, 0.1274, 0.07036, 0.0319, 1.0, 0.1274, 0.07036, 0.0319, 1.0, 0.1274, 0.07036, 0.0319, 1.0, 0.1274, 0.07036, 0.0319, 1.0, 0.1274, 0.07036, 0.0319, 1.0, 0.1274, 0.07036, 0.0319, 1.0, 0.1274, 0.07036, 0.0319, 1.0, 0.1274, 0.07036, 0.0319, 1.0, 0.1274, 0.07036, 0.0319, 1.0, 0.1274, 0.07036, 0.0319, 1.0, 0.1274, 0.07036, 0.0319, 1.0, 0.1274, 0.07036, 0.0319, 1.0, 0.1274, 0.07036, 0.0319, 1.0, 0.1274, 0.07036, 0.0319, 1.0, 0.1274, 0.07036, 0.0319, 1.0, 0.1274, 0.07036, 0.0319, 1.0, 0.1274, 0.07036, 0.0319, 1.0, 0.1274, 0.07036, 0.0319, 1.0, 0.1274, 0.07036, 0.0319, 1.0, 0.1274, 0.07036, 0.0319, 1.0, 0.1274, 0.07036, 0.0319, 1.0, 0.1274, 0.07036, 0.0319, 1.0, 0.1274, 0.07036, 0.0319, 1.0, 0.1274, 0.07036, 0.0319, 1.0, 0.1274, 0.07036, 0.0319, 1.0, 0.1274, 0.07036, 0.0319, 1.0, 0.1274, 0.07036, 0.0319, 1.0, 0.1274, 0.07036, 0.0319, 1.0, 0.1274, 0.07036, 0.0319, 1.0, 0.1274, 0.07036, 0.0319, 1.0, 0.1274, 0.07036, 0.0319, 1.0, 0.1274, 0.07036, 0.0319, 1.0, 0.1274, 0.07036, 0.0319, 1.0, 0.1274, 0.07036, 0.0319, 1.0, 0.1274, 0.07036, 0.0319, 1.0, 0.1274, 0.07036, 0.0319, 1.0, 0.1274, 0.07036, 0.0319, 1.0, 0.1274, 0.07036, 0.0319, 1.0, 0.1274, 0.07036, 0.0319, 1.0, 0.1274, 0.07036, 0.0319, 1.0, 0.1274, 0.07036, 0.0319, 1.0, 0.1274, 0.07036, 0.0319, 1.0, 0.1274, 0.07036, 0.0319, 1.0, 0.1274, 0.07036, 0.0319, 1.0, 0.1274, 0.07036, 0.0319, 1.0, 0.1274, 0.07036, 0.0319, 1.0, 0.1274, 0.07036, 0.0319, 1.0, 0.1274, 0.07036, 0.0319, 1.0, 0.1274, 0.07036, 0.0319, 1.0, 0.1274, 0.07036, 0.0319, 1.0, 0.1274, 0.07036, 0.0319, 1.0, 0.1274, 0.07036, 0.0319, 1.0, 0.1274, 0.07036, 0.0319, 1.0, 0.1274, 0.07036, 0.0319, 1.0, 0.1274, 0.07036, 0.0319, 1.0, 0.1274, 0.07036, 0.0319, 1.0, 0.1274, 0.07036, 0.0319, 1.0, 0.1274, 0.07036, 0.0319, 1.0, 0.1274, 0.07036, 0.0319, 1.0, 0.1274, 0.07036, 0.0319, 1.0, 0.1274, 0.07036, 0.0319, 1.0, 0.1274, 0.07036, 0.0319, 1.0, 0.1274, 0.07036, 0.0319, 1.0, 0.1274, 0.07036, 0.0319, 1.0, 0.1274, 0.07036, 0.0319, 1.0, 0.1274, 0.07036, 0.0319, 1.0, 0.1274, 0.07036, 0.0319, 1.0, 0.1274, 0.07036, 0.0319, 1.0, 0.1274, 0.07036, 0.0319, 1.0, 0.1274, 0.07036, 0.0319, 1.0, 0.1274, 0.07036, 0.0319, 1.0, 0.1274, 0.07036, 0.0319, 1.0, 0.1274, 0.07036, 0.0319, 1.0, 0.1274, 0.07036, 0.0319, 1.0, 0.1274, 0.07036, 0.0319, 1.0, 0.1274, 0.07036, 0.0319, 1.0, 0.1274, 0.07036, 0.0319, 1.0, 0.1274, 0.07036, 0.0319, 1.0, 0.1274, 0.07036, 0.0319, 1.0, 0.1274, 0.07036, 0.0319, 1.0, 0.1274, 0.07036, 0.0319, 1.0, 0.1274, 0.07036, 0.0319, 1.0, 0.1274, 0.07036, 0.0319, 1.0, 0.1274, 0.07036, 0.0319, 1.0, 0.1274, 0.07036, 0.0319, 1.0, 0.1274, 0.07036, 0.0319, 1.0, 0.1274, 0.07036, 0.0319, 1.0, 0.1274, 0.07036, 0.0319, 1.0, 0.1274, 0.07036, 0.0319, 1.0, 0.1274, 0.07036, 0.0319, 1.0, 0.1274, 0.07036, 0.0319, 1.0, 0.1274, 0.07036, 0.0319, 1.0, 0.1274, 0.07036, 0.0319, 1.0, 0.1274, 0.07036, 0.0319, 1.0, 0.1274, 0.07036, 0.0319, 1.0, 0.1274, 0.07036, 0.0319, 1.0, 0.1274, 0.07036, 0.0319, 1.0, 0.1274, 0.07036, 0.0319, 1.0, 0.1274, 0.07036, 0.0319, 1.0, 0.1274, 0.07036, 0.0319, 1.0, 0.1274, 0.07036, 0.0319, 1.0, 0.1274, 0.07036, 0.0319, 1.0, 0.1274, 0.07036, 0.0319, 1.0, 0.1274, 0.07036, 0.0319, 1.0, 0.1274, 0.07036, 0.0319, 1.0, 0.1274, 0.07036, 0.0319, 1.0, 0.1274, 0.07036, 0.0319, 1.0, 0.1274, 0.07036, 0.0319, 1.0, 0.1274, 0.07036, 0.0319, 1.0, 0.1274, 0.07036, 0.0319, 1.0, 0.1274, 0.07036, 0.0319, 1.0, 0.1274, 0.07036, 0.0319, 1.0, 0.1274, 0.07036, 0.0319, 1.0, 0.1274, 0.07036, 0.0319, 1.0, 0.1274, 0.07036, 0.0319, 1.0, 0.1274, 0.07036, 0.0319, 1.0, 0.1274, 0.07036, 0.0319, 1.0, 0.1274, 0.07036, 0.0319, 1.0, 0.1274, 0.07036, 0.0319, 1.0, 0.1274, 0.07036, 0.0319, 1.0, 0.1274, 0.07036, 0.0319, 1.0, 0.1274, 0.07036, 0.0319, 1.0, 0.1274, 0.07036, 0.0319, 1.0, 0.1274, 0.07036, 0.0319, 1.0, 0.1274, 0.07036, 0.0319, 1.0, 0.1274, 0.07036, 0.0319, 1.0, 0.1274, 0.07036, 0.0319, 1.0, 0.1274, 0.07036, 0.0319, 1.0, 0.1274, 0.07036, 0.0319, 1.0, 0.1274, 0.07036, 0.0319, 1.0, 0.1274, 0.07036, 0.0319, 1.0, 0.1274, 0.07036, 0.0319, 1.0, 0.1274, 0.07036, 0.0319, 1.0, 0.1274, 0.07036, 0.0319, 1.0, 0.1274, 0.07036, 0.0319, 1.0, 0.1274, 0.07036, 0.0319, 1.0, 0.1274, 0.07036, 0.0319, 1.0, 0.1274, 0.07036, 0.0319, 1.0, 0.1274, 0.07036, 0.0319, 1.0, 0.1274, 0.07036, 0.0319, 1.0, 0.1274, 0.07036, 0.0319, 1.0, 0.1274, 0.07036, 0.0319, 1.0, 0.1274, 0.07036, 0.0319, 1.0, 0.1274, 0.07036, 0.0319, 1.0, 0.1274, 0.07036, 0.0319, 1.0, 0.1274, 0.07036, 0.0319, 1.0, 0.1274, 0.07036, 0.0319, 1.0, 0.1274, 0.07036, 0.0319, 1.0, 0.1274, 0.07036, 0.0319, 1.0, 0.1274, 0.07036, 0.0319, 1.0, 0.1274, 0.07036, 0.0319, 1.0, 0.1274, 0.07036, 0.0319, 1.0, 0.1274, 0.07036, 0.0319, 1.0, 0.1274, 0.07036, 0.0319, 1.0, 0.1274, 0.07036, 0.0319, 1.0, 0.1274, 0.07036, 0.0319, 1.0, 0.1274, 0.07036, 0.0319, 1.0, 0.1274, 0.07036, 0.0319, 1.0, 0.1274, 0.07036, 0.0319, 1.0, 0.1274, 0.07036, 0.0319, 1.0, 0.1274, 0.07036, 0.0319, 1.0, 0.1274, 0.07036, 0.0319, 1.0, 0.1274, 0.07036, 0.0319, 1.0, 0.1274, 0.07036, 0.0319, 1.0, 0.1274, 0.07036, 0.0319, 1.0, 0.1274, 0.07036, 0.0319, 1.0, 0.1274, 0.07036, 0.0319, 1.0, 0.1274, 0.07036, 0.0319, 1.0, 0.1274, 0.07036, 0.0319, 1.0, 0.1274, 0.07036, 0.0319, 1.0, 0.1274, 0.07036, 0.0319, 1.0, 0.1274, 0.07036, 0.0319, 1.0, 0.1274, 0.07036, 0.0319, 1.0, 0.1274, 0.07036, 0.0319, 1.0, 0.1274, 0.07036, 0.0319, 1.0, 0.1274, 0.07036, 0.0319, 1.0, 0.1274, 0.07036, 0.0319, 1.0, 0.1274, 0.07036, 0.0319, 1.0, 0.1274, 0.07036, 0.0319, 1.0, 0.1274, 0.07036, 0.0319, 1.0, 0.1274, 0.07036, 0.0319, 1.0, 0.1274, 0.07036, 0.0319, 1.0, 0.1274, 0.07036, 0.0319, 1.0, 0.1274, 0.07036, 0.0319, 1.0, 0.1274, 0.07036, 0.0319, 1.0, 0.1274, 0.07036, 0.0319, 1.0, 0.1274, 0.07036, 0.0319, 1.0, 0.1274, 0.07036, 0.0319, 1.0, 0.1274, 0.07036, 0.0319, 1.0, 0.1274, 0.07036, 0.0319, 1.0, 0.1274, 0.07036, 0.0319, 1.0, 0.1274, 0.07036, 0.0319, 1.0, 0.1274, 0.07036, 0.0319, 1.0, 0.1274, 0.07036, 0.0319, 1.0, 0.1274, 0.07036, 0.0319, 1.0, 0.1274, 0.07036, 0.0319, 1.0, 0.1274, 0.07036, 0.0319, 1.0, 0.1274, 0.07036, 0.0319, 1.0, 0.1274, 0.07036, 0.0319, 1.0, 0.1274, 0.07036, 0.0319, 1.0, 0.1274, 0.07036, 0.0319, 1.0, 0.1274, 0.07036, 0.0319, 1.0, 0.1274, 0.07036, 0.0319, 1.0, 0.1274, 0.07036, 0.0319, 1.0, 0.1274, 0.07036, 0.0319, 1.0, 0.1274, 0.07036, 0.0319, 1.0, 0.1274, 0.07036, 0.0319, 1.0, 0.1274, 0.07036, 0.0319, 1.0, 0.1274, 0.07036, 0.0319, 1.0, 0.1274, 0.07036, 0.0319, 1.0, 0.1274, 0.07036, 0.0319, 1.0, 0.1274, 0.07036, 0.0319, 1.0, 0.1274, 0.07036, 0.0319, 1.0, 0.1274, 0.07036, 0.0319, 1.0, 0.1274, 0.07036, 0.0319, 1.0, 0.1274, 0.07036, 0.0319, 1.0, 0.1274, 0.07036, 0.0319, 1.0, 0.1274, 0.07036, 0.0319, 1.0, 0.1274, 0.07036, 0.0319, 1.0, 0.1274, 0.07036, 0.0319, 1.0, 0.1274, 0.07036, 0.0319, 1.0, 0.1274, 0.07036, 0.0319, 1.0, 0.1274, 0.07036, 0.0319, 1.0, 0.1274, 0.07036, 0.0319, 1.0, 0.1274, 0.07036, 0.0319, 1.0, 0.1274, 0.07036, 0.0319, 1.0, 0.1274, 0.07036, 0.0319, 1.0, 0.1274, 0.07036, 0.0319, 1.0, 0.1274, 0.07036, 0.0319, 1.0, 0.1274, 0.07036, 0.0319, 1.0, 0.1274, 0.07036, 0.0319, 1.0, 0.1274, 0.07036, 0.0319, 1.0, 0.1274, 0.07036, 0.0319, 1.0, 0.1274, 0.07036, 0.0319, 1.0, 0.1274, 0.07036, 0.0319, 1.0, 0.1274, 0.07036, 0.0319, 1.0, 0.1274, 0.07036, 0.0319, 1.0, 0.1274, 0.07036, 0.0319, 1.0, 0.1274, 0.07036, 0.0319, 1.0, 0.1274, 0.07036, 0.0319, 1.0, 0.1274, 0.07036, 0.0319, 1.0, 0.1274, 0.07036, 0.0319, 1.0, 0.1274, 0.07036, 0.0319, 1.0, 0.1274, 0.07036, 0.0319, 1.0, 0.1274, 0.07036, 0.0319, 1.0, 0.1274, 0.07036, 0.0319, 1.0, 0.1274, 0.07036, 0.0319, 1.0, 0.1274, 0.07036, 0.0319, 1.0, 0.1274, 0.07036, 0.0319, 1.0, 0.1274, 0.07036, 0.0319, 1.0, 0.1274, 0.07036, 0.0319, 1.0, 0.1274, 0.07036, 0.0319, 1.0, 0.1274, 0.07036, 0.0319, 1.0, 0.1274, 0.07036, 0.0319, 1.0, 0.1274, 0.07036, 0.0319, 1.0, 0.1274, 0.07036, 0.0319, 1.0, 0.1274, 0.07036, 0.0319, 1.0, 0.1274, 0.07036, 0.0319, 1.0, 0.1274, 0.07036, 0.0319, 1.0, 0.1274, 0.07036, 0.0319, 1.0, 0.1274, 0.07036, 0.0319, 1.0, 0.1274, 0.07036, 0.0319, 1.0, 0.1274, 0.07036, 0.0319, 1.0, 0.1274, 0.07036, 0.0319, 1.0, 0.1274, 0.07036, 0.0319, 1.0, 0.1274, 0.07036, 0.0319, 1.0, 0.1274, 0.07036, 0.0319, 1.0, 0.1274, 0.07036, 0.0319, 1.0, 0.1274, 0.07036, 0.0319, 1.0, 0.1274, 0.07036, 0.0319, 1.0, 0.1274, 0.07036, 0.0319, 1.0, 0.1274, 0.07036, 0.0319, 1.0, 0.1274, 0.07036, 0.0319, 1.0, 0.1274, 0.07036, 0.0319, 1.0, 0.1274, 0.07036, 0.0319, 1.0, 0.1274, 0.07036, 0.0319, 1.0, 0.1274, 0.07036, 0.0319, 1.0, 0.1274, 0.07036, 0.0319, 1.0, 0.1274, 0.07036, 0.0319, 1.0, 0.1274, 0.07036, 0.0319, 1.0, 0.1274, 0.07036, 0.0319, 1.0, 0.1274, 0.07036, 0.0319, 1.0, 0.1274, 0.07036, 0.0319, 1.0, 0.1274, 0.07036, 0.0319, 1.0, 0.1274, 0.07036, 0.0319, 1.0, 0.1274, 0.07036, 0.0319, 1.0, 0.1274, 0.07036, 0.0319, 1.0, 0.1274, 0.07036, 0.0319, 1.0, 0.1274, 0.07036, 0.0319, 1.0, 0.1274, 0.07036, 0.0319, 1.0, 0.1274, 0.07036, 0.0319, 1.0, 0.1274, 0.07036, 0.0319, 1.0, 0.1274, 0.07036, 0.0319, 1.0, 0.1274, 0.07036, 0.0319, 1.0, 0.1274, 0.07036, 0.0319, 1.0, 0.1274, 0.07036, 0.0319, 1.0, 0.1274, 0.07036, 0.0319, 1.0, 0.1274, 0.07036, 0.0319, 1.0, 0.1274, 0.07036, 0.0319, 1.0, 0.1274, 0.07036, 0.0319, 1.0, 0.1274, 0.07036, 0.0319, 1.0, 0.1274, 0.07036, 0.0319, 1.0, 0.1274, 0.07036, 0.0319, 1.0, 0.1274, 0.07036, 0.0319, 1.0, 0.1274, 0.07036, 0.0319, 1.0, 0.1274, 0.07036, 0.0319, 1.0, 0.1274, 0.07036, 0.0319, 1.0, 0.1274, 0.07036, 0.0319, 1.0, 0.1274, 0.07036, 0.0319, 1.0, 0.1274, 0.07036, 0.0319, 1.0, 0.1274, 0.07036, 0.0319, 1.0, 0.1274, 0.07036, 0.0319, 1.0, 0.1274, 0.07036, 0.0319, 1.0, 0.1274, 0.07036, 0.0319, 1.0, 0.1274, 0.07036, 0.0319, 1.0, 0.1274, 0.07036, 0.0319, 1.0, 0.1274, 0.07036, 0.0319, 1.0, 0.1274, 0.07036, 0.0319, 1.0, 0.1274, 0.07036, 0.0319, 1.0, 0.1274, 0.07036, 0.0319, 1.0, 0.1274, 0.07036, 0.0319, 1.0, 0.1274, 0.07036, 0.0319, 1.0, 0.1274, 0.07036, 0.0319, 1.0, 0.1274, 0.07036, 0.0319, 1.0, 0.1274, 0.07036, 0.0319, 1.0, 0.1274, 0.07036, 0.0319, 1.0, 0.1274, 0.07036, 0.0319, 1.0, 0.1274, 0.07036, 0.0319, 1.0, 0.1274, 0.07036, 0.0319, 1.0, 0.1274, 0.07036, 0.0319, 1.0, 0.1274, 0.07036, 0.0319, 1.0, 0.1274, 0.07036, 0.0319, 1.0, 0.1274, 0.07036, 0.0319, 1.0, 0.1274, 0.07036, 0.0319, 1.0, 0.1274, 0.07036, 0.0319, 1.0, 0.1274, 0.07036, 0.0319, 1.0, 0.1274, 0.07036, 0.0319, 1.0, 0.1274, 0.07036, 0.0319, 1.0, 0.1274, 0.07036, 0.0319, 1.0, 0.1274, 0.07036, 0.0319, 1.0, 0.1274, 0.07036, 0.0319, 1.0, 0.1274, 0.07036, 0.0319, 1.0, 0.1274, 0.07036, 0.0319, 1.0, 0.1274, 0.07036, 0.0319, 1.0, 0.1274, 0.07036, 0.0319, 1.0, 0.1274, 0.07036, 0.0319, 1.0, 0.1274, 0.07036, 0.0319, 1.0, 0.1274, 0.07036, 0.0319, 1.0, 0.1274, 0.07036, 0.0319, 1.0, 0.1274, 0.07036, 0.0319, 1.0, 0.1274, 0.07036, 0.0319, 1.0, 0.1274, 0.07036, 0.0319, 1.0, 0.1274, 0.07036, 0.0319, 1.0, 0.1274, 0.07036, 0.0319, 1.0, 0.1274, 0.07036, 0.0319, 1.0, 0.1274, 0.07036, 0.0319, 1.0, 0.1274, 0.07036, 0.0319, 1.0, 0.1274, 0.07036, 0.0319, 1.0, 0.1274, 0.07036, 0.0319, 1.0, 0.1274, 0.07036, 0.0319, 1.0, 0.1274, 0.07036, 0.0319, 1.0, 0.1274, 0.07036, 0.0319, 1.0, 0.1274, 0.07036, 0.0319, 1.0, 0.1274, 0.07036, 0.0319, 1.0, 0.1274, 0.07036, 0.0319, 1.0, 0.1274, 0.07036, 0.0319, 1.0, 0.1274, 0.07036, 0.0319, 1.0, 0.1274, 0.07036, 0.0319, 1.0, 0.1274, 0.07036, 0.0319, 1.0, 0.1274, 0.07036, 0.0319, 1.0, 0.1274, 0.07036, 0.0319, 1.0, 0.1274, 0.07036, 0.0319, 1.0, 0.1274, 0.07036, 0.0319, 1.0, 0.1274, 0.07036, 0.0319, 1.0, 0.1274, 0.07036, 0.0319, 1.0, 0.1274, 0.07036, 0.0319, 1.0, 0.1274, 0.07036, 0.0319, 1.0, 0.1274, 0.07036, 0.0319, 1.0, 0.1274, 0.07036, 0.0319, 1.0, 0.1274, 0.07036, 0.0319, 1.0, 0.1274, 0.07036, 0.0319, 1.0, 0.1274, 0.07036, 0.0319, 1.0, 0.1274, 0.07036, 0.0319, 1.0, 0.1274, 0.07036, 0.0319, 1.0, 0.1274, 0.07036, 0.0319, 1.0, 0.1274, 0.07036, 0.0319, 1.0, 0.1274, 0.07036, 0.0319, 1.0, 0.1274, 0.07036, 0.0319, 1.0, 0.1274, 0.07036, 0.0319, 1.0, 0.1274, 0.07036, 0.0319, 1.0, 0.1274, 0.07036, 0.0319, 1.0, 0.1274, 0.07036, 0.0319, 1.0, 0.1274, 0.07036, 0.0319, 1.0, 0.1274, 0.07036, 0.0319, 1.0, 0.1274, 0.07036, 0.0319, 1.0, 0.1274, 0.07036, 0.0319, 1.0, 0.1274, 0.07036, 0.0319, 1.0, 0.1274, 0.07036, 0.0319, 1.0, 0.1274, 0.07036, 0.0319, 1.0, 0.1274, 0.07036, 0.0319, 1.0, 0.1274, 0.07036, 0.0319, 1.0, 0.1274, 0.07036, 0.0319, 1.0, 0.1274, 0.07036, 0.0319, 1.0, 0.1274, 0.07036, 0.0319, 1.0, 0.1274, 0.07036, 0.0319, 1.0, 0.1274, 0.07036, 0.0319, 1.0, 0.1274, 0.07036, 0.0319, 1.0, 0.1274, 0.07036, 0.0319, 1.0, 0.1274, 0.07036, 0.0319, 1.0, 0.1274, 0.07036, 0.0319, 1.0, 0.1274, 0.07036, 0.0319, 1.0, 0.1274, 0.07036, 0.0319, 1.0, 0.1274, 0.07036, 0.0319, 1.0, 0.1274, 0.07036, 0.0319, 1.0, 0.1274, 0.07036, 0.0319, 1.0, 0.1274, 0.07036, 0.0319, 1.0, 0.1274, 0.07036, 0.0319, 1.0, 0.1274, 0.07036, 0.0319, 1.0, 0.1274, 0.07036, 0.0319, 1.0, 0.1274, 0.07036, 0.0319, 1.0, 0.1274, 0.07036, 0.0319, 1.0, 0.1274, 0.07036, 0.0319, 1.0, 0.1274, 0.07036, 0.0319, 1.0, 0.1274, 0.07036, 0.0319, 1.0, 0.1274, 0.07036, 0.0319, 1.0, 0.1274, 0.07036, 0.0319, 1.0, 0.1274, 0.07036, 0.0319, 1.0, 0.1274, 0.07036, 0.0319, 1.0, 0.1274, 0.07036, 0.0319, 1.0, 0.1274, 0.07036, 0.0319, 1.0, 0.1274, 0.07036, 0.0319, 1.0, 0.1274, 0.07036, 0.0319, 1.0, 0.1274, 0.07036, 0.0319, 1.0, 0.1274, 0.07036, 0.0319, 1.0, 0.1274, 0.07036, 0.0319, 1.0, 0.1274, 0.07036, 0.0319, 1.0, 0.1274, 0.07036, 0.0319, 1.0, 0.1274, 0.07036, 0.0319, 1.0, 0.1274, 0.07036, 0.0319, 1.0, 0.1274, 0.07036, 0.0319, 1.0, 0.1274, 0.07036, 0.0319, 1.0, 0.1274, 0.07036, 0.0319, 1.0, 0.1274, 0.07036, 0.0319, 1.0, 0.1274, 0.07036, 0.0319, 1.0, 0.1274, 0.07036, 0.0319, 1.0, 0.1274, 0.07036, 0.0319, 1.0, 0.1274, 0.07036, 0.0319, 1.0, 0.1274, 0.07036, 0.0319, 1.0, 0.1274, 0.07036, 0.0319, 1.0, 0.1274, 0.07036, 0.0319, 1.0, 0.1274, 0.07036, 0.0319, 1.0, 0.1274, 0.07036, 0.0319, 1.0, 0.1274, 0.07036, 0.0319, 1.0, 0.1274, 0.07036, 0.0319, 1.0, 0.1274, 0.07036, 0.0319, 1.0, 0.1274, 0.07036, 0.0319, 1.0, 0.1274, 0.07036, 0.0319, 1.0, 0.1274, 0.07036, 0.0319, 1.0, 0.1274, 0.07036, 0.0319, 1.0, 0.1274, 0.07036, 0.0319, 1.0, 0.1274, 0.07036, 0.0319, 1.0, 0.1274, 0.07036, 0.0319, 1.0, 0.1274, 0.07036, 0.0319, 1.0, 0.1274, 0.07036, 0.0319, 1.0, 0.1274, 0.07036, 0.0319, 1.0, 0.1274, 0.07036, 0.0319, 1.0, 0.1274, 0.07036, 0.0319, 1.0, 0.1274, 0.07036, 0.0319, 1.0, 0.1274, 0.07036, 0.0319, 1.0, 0.1274, 0.07036, 0.0319, 1.0, 0.1274, 0.07036, 0.0319, 1.0, 0.1274, 0.07036, 0.0319, 1.0, 0.1274, 0.07036, 0.0319, 1.0, 0.1274, 0.07036, 0.0319, 1.0, 0.1274, 0.07036, 0.0319, 1.0, 0.1274, 0.07036, 0.0319, 1.0, 0.1274, 0.07036, 0.0319, 1.0, 0.1274, 0.07036, 0.0319, 1.0, 0.1274, 0.07036, 0.0319, 1.0, 0.1274, 0.07036, 0.0319, 1.0, 0.1274, 0.07036, 0.0319, 1.0, 0.1274, 0.07036, 0.0319, 1.0, 0.1274, 0.07036, 0.0319, 1.0, 0.1274, 0.07036, 0.0319, 1.0, 0.1274, 0.07036, 0.0319, 1.0, 0.1274, 0.07036, 0.0319, 1.0, 0.1274, 0.07036, 0.0319, 1.0, 0.1274, 0.07036, 0.0319, 1.0, 0.1274, 0.07036, 0.0319, 1.0, 0.1274, 0.07036, 0.0319, 1.0, 0.1274, 0.07036, 0.0319, 1.0, 0.1274, 0.07036, 0.0319, 1.0, 0.1274, 0.07036, 0.0319, 1.0, 0.1274, 0.07036, 0.0319, 1.0, 0.1274, 0.07036, 0.0319, 1.0, 0.1274, 0.07036, 0.0319, 1.0, 0.1274, 0.07036, 0.0319, 1.0, 0.1274, 0.07036, 0.0319, 1.0, 0.1274, 0.07036, 0.0319, 1.0, 0.1274, 0.07036, 0.0319, 1.0, 0.1274, 0.07036, 0.0319, 1.0, 0.1274, 0.07036, 0.0319, 1.0, 0.1274, 0.07036, 0.0319, 1.0, 0.1274, 0.07036, 0.0319, 1.0, 0.1274, 0.07036, 0.0319, 1.0, 0.1274, 0.07036, 0.0319, 1.0, 0.1274, 0.07036, 0.0319, 1.0, 0.1274, 0.07036, 0.0319, 1.0, 0.1274, 0.07036, 0.0319, 1.0, 0.1274, 0.07036, 0.0319, 1.0, 0.1274, 0.07036, 0.0319, 1.0, 0.1274, 0.07036, 0.0319, 1.0, 0.1274, 0.07036, 0.0319, 1.0, 0.1274, 0.07036, 0.0319, 1.0, 0.1274, 0.07036, 0.0319, 1.0, 0.1274, 0.07036, 0.0319, 1.0, 0.1274, 0.07036, 0.0319, 1.0, 0.1274, 0.07036, 0.0319, 1.0, 0.1274, 0.07036, 0.0319, 1.0, 0.1274, 0.07036, 0.0319, 1.0, 0.1274, 0.07036, 0.0319, 1.0, 0.1274, 0.07036, 0.0319, 1.0, 0.1274, 0.07036, 0.0319, 1.0, 0.1274, 0.07036, 0.0319, 1.0, 0.1274, 0.07036, 0.0319, 1.0, 0.1274, 0.07036, 0.0319, 1.0, 0.1274, 0.07036, 0.0319, 1.0, 0.1274, 0.07036, 0.0319, 1.0, 0.1274, 0.07036, 0.0319, 1.0, 0.1274, 0.07036, 0.0319, 1.0, 0.1274, 0.07036, 0.0319, 1.0, 0.1274, 0.07036, 0.0319, 1.0, 0.1274, 0.07036, 0.0319, 1.0, 0.1274, 0.07036, 0.0319, 1.0, 0.1274, 0.07036, 0.0319, 1.0, 0.1274, 0.07036, 0.0319, 1.0, 0.1274, 0.07036, 0.0319, 1.0, 0.1274, 0.07036, 0.0319, 1.0, 0.1274, 0.07036, 0.0319, 1.0, 0.1274, 0.07036, 0.0319, 1.0, 0.1274, 0.07036, 0.0319, 1.0, 0.1274, 0.07036, 0.0319, 1.0, 0.1274, 0.07036, 0.0319, 1.0, 0.1274, 0.07036, 0.0319, 1.0, 0.1274, 0.07036, 0.0319, 1.0, 0.1274, 0.07036, 0.0319, 1.0, 0.1274, 0.07036, 0.0319, 1.0, 0.1274, 0.07036, 0.0319, 1.0, 0.1274, 0.07036, 0.0319, 1.0, 0.1274, 0.07036, 0.0319, 1.0, 0.1274, 0.07036, 0.0319, 1.0, 0.1274, 0.07036, 0.0319, 1.0, 0.1274, 0.07036, 0.0319, 1.0, 0.1274, 0.07036, 0.0319, 1.0, 0.1274, 0.07036, 0.0319, 1.0, 0.1274, 0.07036, 0.0319, 1.0, 0.1274, 0.07036, 0.0319, 1.0, 0.1274, 0.07036, 0.0319, 1.0, 0.1274, 0.07036, 0.0319, 1.0, 0.1274, 0.07036, 0.0319, 1.0, 0.1274, 0.07036, 0.0319, 1.0, 0.1274, 0.07036, 0.0319, 1.0, 0.1274, 0.07036, 0.0319, 1.0, 0.1274, 0.07036, 0.0319, 1.0, 0.1274, 0.07036, 0.0319, 1.0, 0.1274, 0.07036, 0.0319, 1.0, 0.1274, 0.07036, 0.0319, 1.0, 0.1274, 0.07036, 0.0319, 1.0, 0.1274, 0.07036, 0.0319, 1.0, 0.1274, 0.07036, 0.0319, 1.0, 0.1274, 0.07036, 0.0319, 1.0, 0.1274, 0.07036, 0.0319, 1.0, 0.1274, 0.07036, 0.0319, 1.0, 0.1274, 0.07036, 0.0319, 1.0, 0.1274, 0.07036, 0.0319, 1.0, 0.1274, 0.07036, 0.0319, 1.0, 0.1274, 0.07036, 0.0319, 1.0, 0.1274, 0.07036, 0.0319, 1.0, 0.1274, 0.07036, 0.0319, 1.0, 0.1274, 0.07036, 0.0319, 1.0, 0.1274, 0.07036, 0.0319, 1.0, 0.1274, 0.07036, 0.0319, 1.0, 0.1274, 0.07036, 0.0319, 1.0, 0.1274, 0.07036, 0.0319, 1.0, 0.1274, 0.07036, 0.0319, 1.0, 0.1274, 0.07036, 0.0319, 1.0, 0.1274, 0.07036, 0.0319, 1.0, 0.1274, 0.07036, 0.0319, 1.0, 0.1274, 0.07036, 0.0319, 1.0, 0.1274, 0.07036, 0.0319, 1.0, 0.1274, 0.07036, 0.0319, 1.0, 0.1274, 0.07036, 0.0319, 1.0, 0.1274, 0.07036, 0.0319, 1.0, 0.1274, 0.07036, 0.0319, 1.0, 0.1274, 0.07036, 0.0319, 1.0, 0.1274, 0.07036, 0.0319, 1.0, 0.1274, 0.07036, 0.0319, 1.0, 0.1274, 0.07036, 0.0319, 1.0, 0.1274, 0.07036, 0.0319, 1.0, 0.1274, 0.07036, 0.0319, 1.0, 0.1274, 0.07036, 0.0319, 1.0, 0.1274, 0.07036, 0.0319, 1.0, 0.1274, 0.07036, 0.0319, 1.0, 0.1274, 0.07036, 0.0319, 1.0, 0.1274, 0.07036, 0.0319, 1.0, 0.1274, 0.07036, 0.0319, 1.0, 0.1274, 0.07036, 0.0319, 1.0, 0.1274, 0.07036, 0.0319, 1.0, 0.1274, 0.07036, 0.0319, 1.0, 0.1274, 0.07036, 0.0319, 1.0, 0.1274, 0.07036, 0.0319, 1.0, 0.1274, 0.07036, 0.0319, 1.0, 0.1274, 0.07036, 0.0319, 1.0, 0.1274, 0.07036, 0.0319, 1.0, 0.1274, 0.07036, 0.0319, 1.0, 0.1274, 0.07036, 0.0319, 1.0, 0.1274, 0.07036, 0.0319, 1.0, 0.1274, 0.07036, 0.0319, 1.0, 0.1274, 0.07036, 0.0319, 1.0, 0.1274, 0.07036, 0.0319, 1.0, 0.1274, 0.07036, 0.0319, 1.0, 0.1274, 0.07036, 0.0319, 1.0, 0.1274, 0.07036, 0.0319, 1.0, 0.1274, 0.07036, 0.0319, 1.0, 0.1274, 0.07036, 0.0319, 1.0, 0.1274, 0.07036, 0.0319, 1.0, 0.1274, 0.07036, 0.0319, 1.0, 0.1274, 0.07036, 0.0319, 1.0, 0.1274, 0.07036, 0.0319, 1.0, 0.1274, 0.07036, 0.0319, 1.0, 0.1274, 0.07036, 0.0319, 1.0, 0.1274, 0.07036, 0.0319, 1.0, 0.1274, 0.07036, 0.0319, 1.0, 0.1274, 0.07036, 0.0319, 1.0, 0.1274, 0.07036, 0.0319, 1.0, 0.1274, 0.07036, 0.0319, 1.0, 0.1274, 0.07036, 0.0319, 1.0, 0.1274, 0.07036, 0.0319, 1.0, 0.1274, 0.07036, 0.0319, 1.0, 0.1274, 0.07036, 0.0319, 1.0])
me_hudhand_geometry.use_remesh_fix_poles = True
me_hudhand_geometry.use_remesh_preserve_attributes = False
me_hudhand_geometry.use_mirror_vertex_groups = False
me_hudhand_geometry.use_paint_bone_selection = False
me_hudhand_geometry.use_paint_mask = True
me_hudhand_geometry.update()
arm_armature = bpy.data.armatures.new('Armature')  # bones are not reproduced

# ---- objects
ob_hudhand_geometry = bpy.data.objects.new('hudhand_geometry', me_hudhand_geometry)
ob_hudhand = bpy.data.objects.new('hudhand', arm_armature)

# ---- transforms, parenting, visibility, modifiers, constraints
ob_hudhand_geometry.parent = ob_hudhand
ob_hudhand_geometry.location = (0.0, 0.0, 0.0)
ob_hudhand_geometry.lineart.crease_threshold = 0.0
_vg = ob_hudhand_geometry.vertex_groups.new(name='arm')
for _i, _w in zip([3, 10, 11, 12, 13, 14, 15, 16, 77, 78, 79, 80, 149, 150, 151, 152, 153, 154, 155, 156, 157, 158, 159, 160, 161, 162, 163, 164, 165, 166, 167, 168, 169, 170, 171, 172, 183, 184, 185, 187, 194, 223, 224, 257, 258, 259, 260, 261, 262, 321, 324], [0.00928, 0.8239, 0.07111, 0.2727, 0.3871, 0.3113, 0.258, 0.1871, 0.03527, 0.0004726, 0.005604, 0.1554, 0.7733, 0.7489, 0.7063, 0.7688, 0.6196, 0.7055, 0.732, 0.9145, 0.9998, 0.9998, 0.9997, 0.9998, 0.9997, 0.9998, 0.9997, 0.9998, 0.9866, 0.9719, 0.985, 0.9873, 0.9913, 0.976, 0.977, 0.975, 0.1107, 0.1934, 0.07079, 0.04644, 0.3186, 0.1541, 0.0802, 0.6737, 0.7431, 0.9997, 0.9997, 0.9756, 0.974, 0.001321, 0.07089]): _vg.add([_i], _w, 'REPLACE')
_vg = ob_hudhand_geometry.vertex_groups.new(name='hand')
for _i, _w in zip([1, 2, 3, 4, 5, 6, 7, 8, 9, 10, 11, 12, 13, 14, 15, 16, 26, 30, 31, 33, 34, 35, 37, 38, 39, 77, 78, 79, 80, 81, 82, 83, 84, 149, 150, 151, 152, 153, 154, 155, 156, 166, 181, 182, 183, 184, 185, 186, 187, 188, 189, 190, 191, 192, 193, 194, 202, 203, 204, 205, 223, 224, 257, 258, 262, 321, 322, 324, 325], [0.006669, 0.166, 0.5739, 0.02987, 0.08319, 0.1036, 0.6684, 0.698, 0.1784, 0.1671, 0.1902, 0.7121, 0.6048, 0.6349, 0.6509, 0.7843, 0.006581, 0.04267, 0.08967, 0.01342, 0.103, 0.09551, 0.007274, 0.1027, 0.0293, 0.2614, 0.5416, 0.5166, 0.7137, 0.471, 0.2735, 0.2365, 0.1416, 0.2179, 0.2304, 0.1614, 0.2054, 0.3712, 0.2891, 0.1165, 0.07992, 0.004433, 0.5161, 0.4197, 0.5978, 0.1611, 0.731, 0.2502, 0.8877, 0.8653, 0.1055, 0.3421, 0.419, 0.4381, 0.03607, 0.6691, 0.02104, 0.03671, 0.01955, 0.0461, 0.1391, 0.6422, 0.3197, 0.1083, 0.0006026, 0.0264, 0.06614, 0.0923, 0.4593]): _vg.add([_i], _w, 'REPLACE')
_vg = ob_hudhand_geometry.vertex_groups.new(name='thumb_base')
for _i, _w in zip([0, 1, 5, 6, 11, 14, 15, 16, 19, 20, 29, 32, 36, 37, 51, 52, 62, 65, 68, 70, 71, 72, 77, 78, 81, 82, 84, 95, 102, 105, 106, 108, 109, 110, 111, 135, 137, 138, 142, 143, 150, 151, 152, 155, 167, 173, 175, 176, 177, 180, 181, 182, 184, 186, 188, 189, 192, 196, 201, 204, 205, 214, 215, 216, 217, 218, 223, 233, 236, 237, 238, 250, 251, 252, 253, 254, 258, 261, 263, 265, 275, 276, 277, 278, 279, 280, 281, 282, 283, 284, 285, 286, 288, 289, 290, 291, 292, 295, 296, 297, 299, 302, 304, 305, 307, 308, 321, 322, 323, 324, 325], [0.02041, 0.1176, 0.0, 0.003486, 0.09768, 0.05513, 0.01242, 0.0, 0.3739, 0.08178, 0.0009913, 0.002455, 0.0, 0.0, 0.0, 0.0, 0.0, 0.0, 0.0, 0.0, 0.0, 0.0, 0.00217, 0.05729, 0.01388, 0.005812, 0.1112, 0.0, 0.0, 0.0, 0.0, 0.0, 0.0, 0.0, 0.0, 0.0, 0.0, 0.0, 0.0, 0.0, 0.0, 0.0002304, 0.003164, 0.03661, 0.0, 0.6877, 0.0086, 0.6322, 0.1408, 0.1577, 0.002771, 0.03779, 0.2722, 0.1743, 0.06924, 0.1896, 0.0, 0.1893, 0.0, 0.0, 0.0, 0.0, 0.0, 0.0, 0.0, 0.0, 0.2109, 0.0, 0.0, 0.0, 0.0, 0.0, 0.0, 0.0, 0.0, 0.0, 0.1523, 0.0, 0.5362, 0.07241, 0.0, 0.0, 0.0, 0.0, 0.0, 0.0, 0.0, 0.0, 0.0, 0.0, 0.0, 0.0, 0.0, 0.0, 0.0, 0.0, 0.0, 0.0, 0.0, 0.0, 0.0, 0.0, 0.0, 0.0, 0.0, 0.0, 0.6647, 0.4095, 0.04345, 0.734, 0.08715]): _vg.add([_i], _w, 'REPLACE')
_vg = ob_hudhand_geometry.vertex_groups.new(name='thumb_tip')
for _i, _w in zip([0, 1, 17, 18, 19, 20, 21, 22, 23, 24, 30, 81, 84, 173, 174, 175, 176, 177, 178, 179, 180, 181, 186, 189, 195, 196, 197, 198, 263, 264, 265, 266, 315, 316, 317, 318, 319, 320, 321, 322, 323, 324, 325], [0.9135, 0.7737, 1.0, 1.018, 0.6562, 0.666, 1.001, 1.0, 0.9998, 1.0, 0.02053, 0.05988, 0.2335, 0.2686, 1.016, 0.9461, 0.3249, 0.8505, 1.012, 1.013, 0.8335, 0.04545, 0.2743, 0.2665, 1.001, 0.7826, 1.0, 0.9999, 0.1736, 0.9972, 0.9239, 1.0, 1.0, 1.001, 1.012, 0.9965, 0.9986, 1.0, 0.01525, 0.09559, 0.9116, 0.02139, 0.1372]): _vg.add([_i], _w, 'REPLACE')
_vg = ob_hudhand_geometry.vertex_groups.new(name='index_base')
for _i, _w in zip([0, 1, 6, 7, 29, 30, 31, 32, 33, 34, 54, 55, 77, 81, 84, 97, 98, 99, 100, 181, 186, 189, 191, 201, 202, 203, 232, 297, 300, 323, 324, 325], [0.02448, 0.07357, 0.2234, 0.1377, 0.3801, 0.8326, 0.8309, 0.5408, 0.05481, 0.00705, 0.007018, 0.01737, 0.0182, 0.174, 0.4715, 0.05297, 0.02186, 0.03972, 0.0305, 0.1063, 0.2489, 0.4025, 0.2766, 0.1557, 0.8949, 0.01274, 0.01874, 0.0, 0.0, 0.02138, 0.0881, 0.1933]): _vg.add([_i], _w, 'REPLACE')
_vg = ob_hudhand_geometry.vertex_groups.new(name='index_mid')
for _i, _w in zip([29, 30, 31, 32, 45, 53, 54, 55, 61, 64, 97, 98, 99, 100, 101, 102, 103, 104, 129, 130, 131, 132, 201, 202, 210, 213, 221, 231, 232, 233, 234, 247, 248], [0.05683, 0.05136, 0.03893, 0.0575, 0.9542, 0.9604, 0.9344, 0.929, 0.01187, 0.02111, 0.9244, 0.9529, 0.9303, 0.9474, 0.01735, 0.001654, 0.05299, 0.04385, 0.9565, 0.9223, 0.9493, 0.9271, 0.02693, 0.01061, 0.9704, 0.0009403, 0.9567, 0.968, 0.9545, 0.007557, 0.02858, 0.9476, 0.9621]): _vg.add([_i], _w, 'REPLACE')
_vg = ob_hudhand_geometry.vertex_groups.new(name='index_tip')
for _i, _w in zip([50, 54, 55, 61, 62, 63, 64, 101, 102, 103, 104, 129, 130, 131, 132, 133, 134, 135, 136, 213, 214, 233, 234, 247, 248, 249, 250, 273, 274, 275, 276, 277, 278, 297, 298, 299, 300, 301, 302], [1.0, 0.01152, 0.01623, 0.9686, 0.9857, 0.9795, 0.9638, 0.966, 0.974, 0.9461, 0.9524, 0.02141, 0.0593, 0.03167, 0.0563, 0.9831, 0.9906, 0.9945, 0.98, 0.9742, 0.9825, 0.971, 0.9603, 0.03708, 0.01535, 0.9868, 0.9923, 1.0, 0.9996, 0.9998, 0.9999, 1.0, 1.0, 0.9984, 0.9992, 0.9996, 0.9977, 0.9993, 0.9996]): _vg.add([_i], _w, 'REPLACE')
_vg = ob_hudhand_geometry.vertex_groups.new(name='middle_base')
for _i, _w in zip([5, 6, 7, 8, 29, 32, 33, 34, 35, 36, 37, 38, 56, 78, 81, 82, 84, 93, 94, 95, 96, 181, 182, 191, 192, 202, 203, 204, 205, 230, 325], [0.2669, 0.5661, 0.1138, 0.09567, 0.01649, 0.1503, 0.807, 0.8067, 0.8288, 0.7548, 0.0709, 0.00249, 0.004433, 0.002396, 0.1554, 0.05694, 0.008217, 0.01552, 0.03549, 0.02623, 0.009773, 0.01732, 0.02242, 0.2659, 0.2637, 0.01845, 0.8799, 0.9024, 0.02097, 0.006067, 0.05688]): _vg.add([_i], _w, 'REPLACE')
_vg = ob_hudhand_geometry.vertex_groups.new(name='middle_mid')
for _i, _w in zip([33, 34, 35, 36, 46, 47, 56, 57, 66, 93, 94, 95, 96, 105, 107, 108, 125, 126, 127, 128, 203, 204, 209, 211, 229, 230, 235, 245, 246], [0.05282, 0.04279, 0.03203, 0.05177, 0.94, 0.9634, 0.9352, 0.9578, 0.001089, 0.9542, 0.9333, 0.9386, 0.9591, 0.03117, 0.04199, 0.008089, 0.9357, 0.9313, 0.9613, 0.955, 0.02105, 0.00304, 0.9721, 0.9597, 0.972, 0.96, 0.01767, 0.967, 0.9542]): _vg.add([_i], _w, 'REPLACE')
_vg = ob_hudhand_geometry.vertex_groups.new(name='middle_tip')
for _i, _w in zip([46, 51, 56, 65, 66, 67, 68, 105, 106, 107, 108, 125, 126, 127, 128, 137, 138, 139, 140, 215, 216, 235, 236, 245, 246, 251, 252, 279, 280, 281, 282, 283, 284, 291, 292, 293, 294, 295, 296], [0.01127, 1.0, 0.01573, 0.9858, 0.974, 0.9777, 0.9904, 0.9588, 0.9776, 0.9532, 0.9706, 0.04478, 0.04996, 0.0108, 0.01926, 0.9932, 0.9961, 0.9851, 0.9875, 0.988, 0.9818, 0.9658, 0.9752, 0.005032, 0.02328, 0.9944, 0.9902, 1.0, 0.9998, 0.9999, 1.0, 1.0, 1.0, 0.9995, 0.9998, 0.9985, 0.999, 0.9997, 0.9996]): _vg.add([_i], _w, 'REPLACE')
_vg = ob_hudhand_geometry.vertex_groups.new(name='ring_base')
for _i, _w in zip([2, 3, 4, 5, 6, 8, 9, 25, 26, 27, 28, 33, 36, 37, 38, 39, 40, 48, 58, 59, 60, 78, 79, 80, 81, 82, 83, 89, 90, 91, 92, 121, 122, 123, 124, 181, 182, 183, 185, 190, 192, 193, 199, 204, 205, 206, 212, 222, 224, 227, 228, 243, 244], [0.1483, 0.1476, 0.6366, 0.5774, 0.0442, 0.151, 0.5613, 0.181, 0.1108, 0.03984, 0.0501, 0.0311, 0.1451, 0.848, 0.8428, 0.9053, 0.8661, 0.4578, 0.4754, 0.4758, 0.4473, 0.2827, 0.181, 0.08157, 0.0182, 0.5464, 0.5498, 0.7109, 0.7257, 0.7871, 0.7736, 0.1814, 0.2715, 0.205, 0.2622, 0.00161, 0.4093, 0.1594, 0.08379, 0.1176, 0.2748, 0.5252, 0.09221, 0.01526, 0.8989, 0.9418, 0.4288, 0.4474, 0.1094, 0.7811, 0.8257, 0.1917, 0.1476]): _vg.add([_i], _w, 'REPLACE')
_vg = ob_hudhand_geometry.vertex_groups.new(name='ring_mid')
for _i, _w in zip([48, 58, 59, 60, 69, 70, 71, 72, 89, 90, 91, 92, 109, 110, 111, 112, 121, 122, 123, 124, 141, 142, 143, 144, 212, 217, 218, 222, 227, 228, 237, 238, 243, 244, 253, 254, 303, 306], [0.5343, 0.5098, 0.5115, 0.5472, 0.4706, 0.3994, 0.4379, 0.4724, 0.2758, 0.2631, 0.2076, 0.2184, 0.8191, 0.8474, 0.7485, 0.7721, 0.8115, 0.71, 0.7854, 0.7217, 0.2387, 0.1807, 0.1314, 0.2517, 0.5668, 0.4551, 0.4272, 0.5446, 0.2124, 0.1713, 0.831, 0.7902, 0.7971, 0.8454, 0.2082, 0.1591, 0.003026, 0.01662]): _vg.add([_i], _w, 'REPLACE')
_vg = ob_hudhand_geometry.vertex_groups.new(name='ring_tip')
for _i, _w in zip([52, 69, 70, 71, 72, 109, 110, 111, 112, 141, 142, 143, 144, 217, 218, 237, 238, 253, 254, 285, 286, 287, 288, 289, 290, 303, 304, 305, 306, 307, 308], [0.9994, 0.5214, 0.5979, 0.5577, 0.5177, 0.1729, 0.1471, 0.2351, 0.2144, 0.7574, 0.8175, 0.8676, 0.7434, 0.5392, 0.5696, 0.1633, 0.2004, 0.789, 0.8395, 1.0, 0.9939, 0.9972, 0.9982, 0.9989, 0.9995, 0.9731, 0.9832, 0.991, 0.9661, 0.9869, 0.9922]): _vg.add([_i], _w, 'REPLACE')
_vg = ob_hudhand_geometry.vertex_groups.new(name='pinky_base')
for _i, _w in zip([2, 3, 4, 9, 25, 26, 27, 28, 39, 40, 41, 42, 43, 44, 78, 79, 80, 82, 83, 85, 86, 87, 88, 117, 118, 182, 183, 185, 190, 193, 199, 200, 206, 207, 208, 224, 225, 226], [0.6504, 0.2304, 0.2744, 0.2175, 0.7087, 0.7779, 0.8758, 0.8528, 0.01455, 0.07209, 0.03446, 0.05613, 0.05818, 0.03066, 0.03883, 0.2413, 0.02127, 0.07583, 0.1577, 0.06151, 0.062, 0.07973, 0.07534, 0.01792, 0.01785, 0.06288, 0.08864, 0.09861, 0.5067, 0.3931, 0.8314, 0.9477, 0.03121, 0.02121, 0.006859, 0.149, 0.05187, 0.03855]): _vg.add([_i], _w, 'REPLACE')
_vg = ob_hudhand_geometry.vertex_groups.new(name='pinky_mid')
for _i, _w in zip([4, 25, 26, 27, 28, 41, 42, 43, 44, 73, 74, 75, 85, 86, 87, 88, 113, 114, 115, 116, 117, 118, 119, 120, 147, 148, 193, 199, 200, 207, 208, 219, 220, 225, 226, 239, 240, 241, 242], [0.001282, 0.08487, 0.07705, 0.05594, 0.07665, 0.9135, 0.8711, 0.8797, 0.9238, 0.01575, 0.05595, 0.04833, 0.9169, 0.9083, 0.8776, 0.8684, 0.09201, 0.08268, 0.06189, 0.04751, 0.86, 0.8674, 0.9047, 0.9167, 0.01668, 0.007544, 0.006757, 0.06365, 0.01836, 0.9185, 0.942, 0.006091, 0.03213, 0.9188, 0.9413, 0.07092, 0.05318, 0.9279, 0.9027]): _vg.add([_i], _w, 'REPLACE')
_vg = ob_hudhand_geometry.vertex_groups.new(name='pinky_tip')
for _i, _w in zip([41, 42, 43, 44, 49, 73, 74, 75, 76, 87, 88, 113, 114, 115, 116, 117, 118, 119, 120, 145, 146, 147, 148, 207, 208, 219, 220, 239, 240, 241, 242, 255, 256, 267, 268, 269, 270, 271, 272, 309, 310, 311, 312, 313, 314], [0.02559, 0.06002, 0.05615, 0.01506, 0.9997, 0.9663, 0.9417, 0.949, 0.9765, 0.01968, 0.02692, 0.904, 0.9142, 0.9365, 0.9502, 0.0989, 0.09489, 0.07138, 0.06357, 0.9828, 0.9898, 0.9653, 0.9702, 0.03104, 0.007192, 0.9714, 0.9578, 0.9273, 0.9458, 0.05889, 0.07614, 0.9861, 0.9766, 0.9999, 0.9983, 0.9992, 0.9995, 0.9997, 0.9997, 0.9975, 0.9988, 0.9935, 0.9952, 0.9987, 0.9976]): _vg.add([_i], _w, 'REPLACE')
_m = ob_hudhand_geometry.modifiers.new('Armature', 'ARMATURE')
_m.object = ob_hudhand
ob_hudhand.location = (0.0, 0.0, 0.0)
ob_hudhand.show_in_front = True
ob_hudhand.lineart.crease_threshold = 0.0

# ---- collection membership
col_collection.objects.link(ob_hudhand_geometry)
col_collection.objects.link(ob_hudhand)

# ---- scene / render settings (as saved in the file)
scene.frame_start = 1; scene.frame_end = 250; scene.frame_set(0)
scene.render.engine = 'BLENDER_EEVEE_NEXT'
scene.cycles.use_denoising = False
scene.cycles.samples = 128
scene.cycles.sampling_pattern = 'TABULATED_SOBOL'
scene.cycles.use_adaptive_sampling = False
scene.cycles.use_light_tree = False
scene.view_settings.view_transform = 'Filmic'
bpy.context.view_layer.update()

# ---- added for rendering (the .blend has no active camera and no usable light): camera, sun
cam_auto = bpy.data.cameras.new('AutoCamera')
cam_auto.lens = 50.0
cam_auto.sensor_width = 36.0
cam_auto.clip_end = 1000.0
ob_auto_camera = bpy.data.objects.new('AutoCamera', cam_auto)
scene.collection.objects.link(ob_auto_camera)
ob_auto_camera.location = (0.78049, -0.606272, 0.605594)
ob_auto_camera.rotation_euler = (1.09748, -7.21219e-08, 0.694738)
scene.camera = ob_auto_camera
light_auto_sun = bpy.data.lights.new('AutoSun', 'SUN')
light_auto_sun.energy = 3.0
light_auto_sun.angle = 0.0523599
ob_auto_sun = bpy.data.objects.new('AutoSun', light_auto_sun)
scene.collection.objects.link(ob_auto_sun)
ob_auto_sun.rotation_euler = (0.872665, 0.174533, 0.523599)
bpy.context.view_layer.update()
